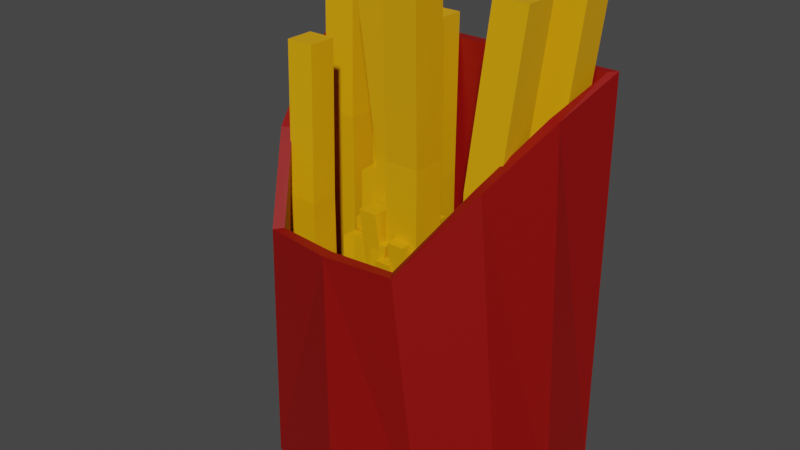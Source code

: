 # Source: fries.blend  (saved by Blender 2.83.19; exported with 4.5.12 LTS)
import bpy
from mathutils import Matrix  # noqa: F401  (used for matrix-valued properties, if any)

bpy.ops.wm.read_factory_settings(use_empty=True)
scene = bpy.context.scene
scene.name = 'Scene'

# ---- collections
col_collection = bpy.data.collections.new('Collection'); scene.collection.children.link(col_collection)
col_fries = bpy.data.collections.new('Fries'); scene.collection.children.link(col_fries)
col_backup = bpy.data.collections.new('Backup'); scene.collection.children.link(col_backup)

# ---- materials (node trees are filled in below, after node groups)
mat_fryholderred = bpy.data.materials.new('FryHolderRed')
mat_fryholderred.use_transparent_shadow = False
mat_fryorange = bpy.data.materials.new('FryOrange')
mat_fryorange.use_transparent_shadow = False

# ---- material node trees
mat_fryholderred.use_nodes = True; mat_fryholderred.node_tree.nodes.clear()
_N = mat_fryholderred.node_tree.nodes; _L = mat_fryholderred.node_tree.links
n0 = _N.new('ShaderNodeBsdfPrincipled'); n0.name = 'Principled BSDF'; n0.location = (10, 300)
n0.distribution = 'GGX'
n0.subsurface_method = 'BURLEY'
n0.inputs[0].default_value = (0.2548, 0.001259, 0.0, 1.0)
n0.inputs[3].default_value = 1.45
n0.inputs[27].default_value = (0.0, 0.0, 0.0, 1.0)
n0.inputs[28].default_value = 1.0
n1 = _N.new('ShaderNodeOutputMaterial'); n1.name = 'Material Output'; n1.location = (300, 300)
_L.new(n0.outputs[0], n1.inputs[0])
n1.is_active_output = True
mat_fryorange.use_nodes = True; mat_fryorange.node_tree.nodes.clear()
_N = mat_fryorange.node_tree.nodes; _L = mat_fryorange.node_tree.links
n0 = _N.new('ShaderNodeBsdfPrincipled'); n0.name = 'Principled BSDF'; n0.location = (10, 300)
n0.distribution = 'GGX'
n0.subsurface_method = 'BURLEY'
n0.inputs[0].default_value = (0.8, 0.3762, 0.0, 1.0)
n0.inputs[3].default_value = 1.45
n0.inputs[27].default_value = (0.0, 0.0, 0.0, 1.0)
n0.inputs[28].default_value = 1.0
n1 = _N.new('ShaderNodeOutputMaterial'); n1.name = 'Material Output'; n1.location = (300, 300)
_L.new(n0.outputs[0], n1.inputs[0])
n1.is_active_output = True

# ---- world
world_world = bpy.data.worlds.new('World'); scene.world = world_world
world_world.use_nodes = True; world_world.node_tree.nodes.clear()
_N = world_world.node_tree.nodes; _L = world_world.node_tree.links
n0 = _N.new('ShaderNodeOutputWorld'); n0.name = 'World Output'; n0.location = (300, 300)
n1 = _N.new('ShaderNodeBackground'); n1.name = 'Background'; n1.location = (10, 300)
n1.inputs[0].default_value = (0.05088, 0.05088, 0.05088, 1.0)
_L.new(n1.outputs[0], n0.inputs[0])
n0.is_active_output = True
world_world.color = (0.05088, 0.05088, 0.05088)
world_world.use_sun_shadow = False
world_world.sun_shadow_jitter_overblur = 0.0

# ---- meshes
me_cube_001 = bpy.data.meshes.new('Cube.001')
me_cube_001.from_pydata([(0.3168, -0.3045, 0.0), (0.2432, -0.3507, 0.9271), (0.5495, 0.344, 0.0), (0.5426, 0.344, 1.438), (0.4819, -0.1074, 0.0), (0.5495, 0.103, 0.0), (0.4979, 0.103, 1.339), (0.4025, -0.138, 1.168), (-0.3168, -0.3045, 0.0), (-0.2432, -0.3507, 0.9271), (-0.5495, 0.344, 0.0), (-0.5426, 0.344, 1.438), (-0.4819, -0.1074, 0.0), (-0.5495, 0.103, 0.0), (-0.4979, 0.103, 1.339), (-0.4025, -0.138, 1.168), (0.0, 0.344, 0.0), (0.0, 0.344, 1.438), (0.0, -0.3791, 0.0), (0.0, -0.3791, 0.9271), (0.0, 0.103, 0.0), (0.0, -0.138, 0.0), (0.3013, -0.2794, 0.0247), (0.2219, -0.3186, 0.9267), (0.5265, 0.3231, 0.02267), (0.5185, 0.3141, 1.437), (0.4565, -0.09295, 0.02499), (0.5214, 0.1095, 0.02541), (0.4601, 0.1101, 1.337), (0.3681, -0.121, 1.167), (-0.3013, -0.2794, 0.0247), (-0.2219, -0.3186, 0.9267), (-0.5265, 0.3231, 0.02267), (-0.5185, 0.3141, 1.437), (-0.4565, -0.09295, 0.02499), (-0.5214, 0.1095, 0.02541), (-0.4601, 0.1101, 1.337), (-0.3681, -0.121, 1.167), (0.0, 0.3168, 0.0272), (0.0, 0.3055, 1.438), (0.0, -0.3502, 0.02549), (0.0, -0.3406, 0.9278), (0.0, 0.103, 0.03847), (0.0, -0.138, 0.03847), (0.1531, -0.2403, 0.03613), (0.104, -0.2721, 1.636), (0.1531, -0.1296, 0.03613), (0.104, -0.1615, 1.636), (0.2638, -0.2403, 0.03613), (0.2147, -0.2721, 1.636), (0.2638, -0.1296, 0.03613), (0.2147, -0.1615, 1.636), (0.1531, -0.2403, 1.064), (0.1531, -0.1296, 1.064), (0.2638, -0.1296, 1.064), (0.2638, -0.2403, 1.064), (0.09763, -0.2421, 0.03613), (0.1268, -0.287, 1.5), (-0.003669, -0.2421, 0.03613), (0.02549, -0.287, 1.5), (0.09763, -0.1408, 0.03613), (0.1268, -0.1857, 1.5), (-0.003669, -0.1408, 0.03613), (0.02549, -0.1857, 1.5), (0.09763, -0.2421, 0.977), (-0.003669, -0.2421, 0.977), (-0.003669, -0.1408, 0.977), (0.09763, -0.1408, 0.977), (0.1847, 0.2881, 0.03613), (0.1527, 0.3374, 1.571), (0.2958, 0.2881, 0.03613), (0.2638, 0.3374, 1.571), (0.1847, 0.177, 0.03613), (0.1527, 0.2263, 1.571), (0.2958, 0.177, 0.03613), (0.2638, 0.2263, 1.571), (0.1847, 0.2881, 1.022), (0.2958, 0.2881, 1.022), (0.2958, 0.177, 1.022), (0.1847, 0.177, 1.022), (0.2789, 0.1435, 0.03613), (0.2454, 0.1952, 1.646), (0.3954, 0.1435, 0.03613), (0.3619, 0.1952, 1.646), (0.2789, 0.02701, 0.03613), (0.2454, 0.0787, 1.646), (0.3954, 0.02701, 0.03613), (0.3619, 0.0787, 1.646), (0.2789, 0.1435, 1.07), (0.3954, 0.1435, 1.07), (0.3954, 0.02701, 1.07), (0.2789, 0.02701, 1.07), (0.1818, 0.07073, 0.03613), (0.1439, 0.04612, 1.272), (0.1818, 0.1562, 0.03613), (0.1439, 0.1316, 1.272), (0.2673, 0.07073, 0.03613), (0.2294, 0.04612, 1.272), (0.2673, 0.1562, 0.03613), (0.2294, 0.1316, 1.272), (0.1818, 0.07073, 0.8304), (0.1818, 0.1562, 0.8304), (0.2673, 0.1562, 0.8304), (0.2673, 0.07073, 0.8304), (0.07181, 0.3017, 0.03613), (0.0455, 0.3422, 1.357), (0.1632, 0.3017, 0.03613), (0.1369, 0.3422, 1.357), (0.07181, 0.2103, 0.03613), (0.0455, 0.2508, 1.357), (0.1632, 0.2103, 0.03613), (0.1369, 0.2508, 1.357), (0.07181, 0.3017, 0.8852), (0.1632, 0.3017, 0.8852), (0.1632, 0.2103, 0.8852), (0.07181, 0.2103, 0.8852), (0.0862, -0.05663, 0.03613), (0.033, -0.09114, 1.769), (0.0862, 0.06324, 0.03613), (0.033, 0.02874, 1.769), (0.2061, -0.05663, 0.03613), (0.1529, -0.09114, 1.769), (0.2061, 0.06324, 0.03613), (0.1529, 0.02874, 1.769), (0.0862, -0.05663, 1.15), (0.0862, 0.06324, 1.15), (0.2061, 0.06324, 1.15), (0.2061, -0.05663, 1.15), (0.008484, 0.01789, 0.03613), (-0.02519, 0.06981, 1.727), (0.1255, 0.01789, 0.03613), (0.09182, 0.06981, 1.727), (0.008484, -0.09912, 0.03613), (-0.02519, -0.0472, 1.727), (0.1255, -0.09912, 0.03613), (0.09182, -0.0472, 1.727), (0.008484, 0.01789, 1.123), (0.1255, 0.01789, 1.123), (0.1255, -0.09912, 1.123), (0.008484, -0.09912, 1.123), (0.09962, -0.0378, 0.03613), (0.1342, -0.09118, 1.775), (-0.02067, -0.0378, 0.03613), (0.01396, -0.09118, 1.775), (0.09962, 0.08249, 0.03613), (0.1342, 0.02912, 1.775), (-0.02067, 0.08249, 0.03613), (0.01396, 0.02912, 1.775), (0.09962, -0.0378, 1.153), (-0.02067, -0.0378, 1.153), (-0.02067, 0.08249, 1.153), (0.09962, 0.08249, 1.153), (0.2224, -0.0456, 0.03613), (0.1788, -0.07388, 1.456), (0.2224, 0.05264, 0.03613), (0.1788, 0.02436, 1.456), (0.3206, -0.0456, 0.03613), (0.277, -0.07388, 1.456), (0.3206, 0.05264, 0.03613), (0.277, 0.02436, 1.456), (0.2224, -0.0456, 0.9486), (0.2224, 0.05264, 0.9486), (0.3206, 0.05264, 0.9486), (0.3206, -0.0456, 0.9486), (0.01857, -0.1648, 0.03613), (0.06609, -0.134, 1.584), (0.01857, -0.2719, 0.03613), (0.06609, -0.2411, 1.584), (-0.08853, -0.1648, 0.03613), (-0.041, -0.134, 1.584), (-0.08853, -0.2719, 0.03613), (-0.041, -0.2411, 1.584), (0.01857, -0.1648, 1.031), (0.01857, -0.2719, 1.031), (-0.08853, -0.2719, 1.031), (-0.08853, -0.1648, 1.031), (-0.2454, -0.1759, 0.03613), (-0.2717, -0.1354, 1.37), (-0.1539, -0.1759, 0.03613), (-0.1802, -0.1354, 1.37), (-0.2454, -0.2674, 0.03613), (-0.2717, -0.2268, 1.37), (-0.1539, -0.2674, 0.03613), (-0.1802, -0.2268, 1.37), (-0.2454, -0.1759, 0.893), (-0.1539, -0.1759, 0.893), (-0.1539, -0.2674, 0.893), (-0.2454, -0.2674, 0.893), (-0.1417, -0.1287, 0.03613), (-0.09522, -0.09854, 1.551), (-0.1417, -0.2335, 0.03613), (-0.09522, -0.2034, 1.551), (-0.2465, -0.1287, 0.03613), (-0.2, -0.09854, 1.551), (-0.2465, -0.2335, 0.03613), (-0.2, -0.2034, 1.551), (-0.1417, -0.1287, 1.01), (-0.1417, -0.2335, 1.01), (-0.2465, -0.2335, 1.01), (-0.2465, -0.1287, 1.01), (-0.06376, -0.2215, 0.03613), (-0.1171, -0.2561, 1.774), (-0.06376, -0.1013, 0.03613), (-0.1171, -0.1359, 1.774), (0.05645, -0.2215, 0.03613), (0.003109, -0.2561, 1.774), (0.05645, -0.1013, 0.03613), (0.003109, -0.1359, 1.774), (-0.06376, -0.2215, 1.153), (-0.06376, -0.1013, 1.153), (0.05645, -0.1013, 1.153), (0.05645, -0.2215, 1.153), (-0.2068, 0.1283, 0.03613), (-0.2523, 0.09883, 1.518), (-0.2068, 0.2308, 0.03613), (-0.2523, 0.2013, 1.518), (-0.1043, 0.1283, 0.03613), (-0.1498, 0.09883, 1.518), (-0.1043, 0.2308, 0.03613), (-0.1498, 0.2013, 1.518), (-0.2068, 0.1283, 0.9882), (-0.2068, 0.2308, 0.9882), (-0.1043, 0.2308, 0.9882), (-0.1043, 0.1283, 0.9882), (-0.1918, 0.2684, 0.03613), (-0.1501, 0.2954, 1.395), (-0.1918, 0.1744, 0.03613), (-0.1501, 0.2014, 1.395), (-0.2858, 0.2684, 0.03613), (-0.2441, 0.2954, 1.395), (-0.2858, 0.1744, 0.03613), (-0.2441, 0.2014, 1.395), (-0.1918, 0.2684, 0.9092), (-0.1918, 0.1744, 0.9092), (-0.2858, 0.1744, 0.9092), (-0.2858, 0.2684, 0.9092), (-0.05497, 0.2939, 0.03613), (-0.00477, 0.3264, 1.671), (-0.05497, 0.1807, 0.03613), (-0.00477, 0.2133, 1.671), (-0.1681, 0.2939, 0.03613), (-0.1179, 0.3264, 1.671), (-0.1681, 0.1807, 0.03613), (-0.1179, 0.2133, 1.671), (-0.05497, 0.2939, 1.087), (-0.05497, 0.1807, 1.087), (-0.1681, 0.1807, 1.087), (-0.1681, 0.2939, 1.087), (-0.106, 0.05439, 0.03613), (-0.07309, 0.003613, 1.69), (-0.2205, 0.05439, 0.03613), (-0.1875, 0.003613, 1.69), (-0.106, 0.1688, 0.03613), (-0.07309, 0.118, 1.69), (-0.2205, 0.1688, 0.03613), (-0.1875, 0.118, 1.69), (-0.106, 0.05439, 1.099), (-0.2205, 0.05439, 1.099), (-0.2205, 0.1688, 1.099), (-0.106, 0.1688, 1.099), (-0.1042, 0.1894, 0.03613), (-0.135, 0.2369, 1.583), (0.002808, 0.1894, 0.03613), (-0.02799, 0.2369, 1.583), (-0.1042, 0.08235, 0.03613), (-0.135, 0.1298, 1.583), (0.002808, 0.08235, 0.03613), (-0.02799, 0.1298, 1.583), (-0.1042, 0.1894, 1.03), (0.002808, 0.1894, 1.03), (0.002808, 0.08235, 1.03), (-0.1042, 0.08235, 1.03), (-0.2868, 0.03379, 0.03613), (-0.2565, -0.01289, 1.557), (-0.392, 0.03379, 0.03613), (-0.3617, -0.01289, 1.557), (-0.2868, 0.139, 0.03613), (-0.2565, 0.0923, 1.557), (-0.392, 0.139, 0.03613), (-0.3617, 0.0923, 1.557), (-0.2868, 0.03379, 1.013), (-0.392, 0.03379, 1.013), (-0.392, 0.139, 1.013), (-0.2868, 0.139, 1.013), (-0.3391, 0.1988, 0.03613), (-0.3707, 0.2476, 1.64), (-0.2291, 0.1988, 0.03613), (-0.2607, 0.2476, 1.64), (-0.3391, 0.08887, 0.03613), (-0.3707, 0.1377, 1.64), (-0.2291, 0.08887, 0.03613), (-0.2607, 0.1377, 1.64), (-0.3391, 0.1988, 1.066), (-0.2291, 0.1988, 1.066), (-0.2291, 0.08887, 1.066), (-0.3391, 0.08887, 1.066), (0.04878, 0.2521, 0.03613), (0.09639, 0.283, 1.587), (0.04878, 0.1448, 0.03613), (0.09639, 0.1757, 1.587), (-0.05852, 0.2521, 0.03613), (-0.01091, 0.283, 1.587), (-0.05852, 0.1448, 0.03613), (-0.01091, 0.1757, 1.587), (0.04878, 0.2521, 1.033), (0.04878, 0.1448, 1.033), (-0.05852, 0.1448, 1.033), (-0.05852, 0.2521, 1.033), (-0.2013, -0.0504, 0.03613), (-0.2494, -0.08161, 1.603), (-0.2013, 0.05801, 0.03613), (-0.2494, 0.02681, 1.603), (-0.09291, -0.0504, 0.03613), (-0.141, -0.08161, 1.603), (-0.09291, 0.05801, 0.03613), (-0.141, 0.02681, 1.603), (-0.2013, -0.0504, 1.043), (-0.2013, 0.05801, 1.043), (-0.09291, 0.05801, 1.043), (-0.09291, -0.0504, 1.043), (-0.1784, 0.0989, 0.03613), (-0.1298, 0.1304, 1.619), (-0.1784, -0.0106, 0.03613), (-0.1298, 0.02091, 1.619), (-0.2878, 0.0989, 0.03613), (-0.2393, 0.1304, 1.619), (-0.2878, -0.0106, 0.03613), (-0.2393, 0.02091, 1.619), (-0.1784, 0.0989, 1.053), (-0.1784, -0.0106, 1.053), (-0.2878, -0.0106, 1.053), (-0.2878, 0.0989, 1.053), (-0.05955, 0.008089, 0.03613), (-0.03075, -0.03632, 1.483), (-0.1596, 0.008089, 0.03613), (-0.1308, -0.03632, 1.483), (-0.05955, 0.1082, 0.03613), (-0.03075, 0.06375, 1.483), (-0.1596, 0.1082, 0.03613), (-0.1308, 0.06375, 1.483), (-0.05955, 0.008089, 0.9656), (-0.1596, 0.008089, 0.9656), (-0.1596, 0.1082, 0.9656), (-0.05955, 0.1082, 0.9656), (-0.06071, -0.06071, 0.01249), (-0.1146, -0.09565, 1.767), (-0.06071, 0.06071, 0.01249), (-0.1146, 0.02576, 1.767), (0.06071, -0.06071, 0.01249), (0.00683, -0.09565, 1.767), (0.06071, 0.06071, 0.01249), (0.00683, 0.02576, 1.767), (-0.06071, -0.06071, 1.14), (-0.06071, 0.06071, 1.14), (0.06071, 0.06071, 1.14), (0.06071, -0.06071, 1.14), (0.1414, -0.1093, 0.02709), (0.1764, -0.1632, 1.782), (0.02, -0.1093, 0.02709), (0.05494, -0.1632, 1.782), (0.1414, 0.0121, 0.02709), (0.1764, -0.04177, 1.782), (0.02, 0.0121, 0.02709), (0.05494, -0.04177, 1.782), (0.1414, -0.1093, 1.155), (0.02, -0.1093, 1.155), (0.02, 0.0121, 1.155), (0.1414, 0.0121, 1.155), (0.4549, 0.2899, 0.007577), (0.5088, 0.3248, 1.763), (0.4549, 0.1685, 0.007577), (0.5088, 0.2034, 1.763), (0.3335, 0.2899, 0.007577), (0.3874, 0.3248, 1.763), (0.3335, 0.1685, 0.007577), (0.3874, 0.2034, 1.763), (0.4549, 0.2899, 1.135), (0.4549, 0.1685, 1.135), (0.3335, 0.1685, 1.135), (0.3335, 0.2899, 1.135), (-0.457, 0.2563, 0.004595), (-0.492, 0.3102, 1.76), (-0.3356, 0.2563, 0.004595), (-0.3705, 0.3102, 1.76), (-0.457, 0.1349, 0.004595), (-0.492, 0.1888, 1.76), (-0.3356, 0.1349, 0.004595), (-0.3705, 0.1888, 1.76), (-0.457, 0.2563, 1.132), (-0.3356, 0.2563, 1.132), (-0.3356, 0.1349, 1.132), (-0.457, 0.1349, 1.132), (0.398, 0.06852, 0.02521), (0.4519, 0.1035, 1.703), (0.398, -0.05289, 0.02521), (0.4519, -0.01794, 1.703), (0.2766, 0.06852, 0.02521), (0.3305, 0.1035, 1.703), (0.2766, -0.05289, 0.02521), (0.3305, -0.01794, 1.703), (0.398, 0.06852, 1.103), (0.398, -0.05289, 1.103), (0.2766, -0.05289, 1.103), (0.2766, 0.06852, 1.103), (-0.3414, -0.06496, 0.0167), (-0.3703, -0.0205, 1.465), (-0.2412, -0.06496, 0.0167), (-0.2701, -0.0205, 1.465), (-0.3414, -0.1652, 0.0167), (-0.3703, -0.1207, 1.465), (-0.2412, -0.1652, 0.0167), (-0.2701, -0.1207, 1.465), (-0.3414, -0.06496, 0.9474), (-0.2412, -0.06496, 0.9474), (-0.2412, -0.1652, 0.9474), (-0.3414, -0.1652, 0.9474), (-0.09765, 0.263, 0.01921), (-0.1276, 0.3091, 1.521), (0.006269, 0.263, 0.01921), (-0.02364, 0.3091, 1.521), (-0.09765, 0.1591, 0.01921), (-0.1276, 0.2052, 1.521), (0.006269, 0.1591, 0.01921), (-0.02364, 0.2052, 1.521), (-0.09765, 0.263, 0.9844), (0.006269, 0.263, 0.9844), (0.006269, 0.1591, 0.9844), (-0.09765, 0.1591, 0.9844), (-0.1654, 0.2818, 0.02146), (-0.116, 0.3139, 1.647), (-0.1654, 0.1703, 0.02146), (-0.116, 0.2024, 1.647), (-0.2769, 0.2818, 0.02146), (-0.2275, 0.3139, 1.647), (-0.2769, 0.1703, 0.02146), (-0.2275, 0.2024, 1.647), (-0.1654, 0.2818, 1.066), (-0.1654, 0.1703, 1.066), (-0.2769, 0.1703, 1.066), (-0.2769, 0.2818, 1.066)], [], [(16, 17, 3, 2), (4, 7, 1, 0), (21, 4, 0, 18), (16, 2, 5, 20), (20, 5, 4, 21), (2, 3, 6, 5), (5, 6, 7, 4), (0, 1, 19, 18), (16, 10, 11, 17), (12, 8, 9, 15), (21, 18, 8, 12), (16, 20, 13, 10), (20, 21, 12, 13), (10, 13, 14, 11), (13, 12, 15, 14), (8, 18, 19, 9), (38, 24, 25, 39), (26, 22, 23, 29), (43, 40, 22, 26), (38, 42, 27, 24), (42, 43, 26, 27), (24, 27, 28, 25), (27, 26, 29, 28), (22, 40, 41, 23), (38, 39, 33, 32), (34, 37, 31, 30), (43, 34, 30, 40), (38, 32, 35, 42), (42, 35, 34, 43), (32, 33, 36, 35), (35, 36, 37, 34), (30, 31, 41, 40), (3, 17, 39, 25), (1, 7, 29, 23), (6, 3, 25, 28), (7, 6, 28, 29), (19, 1, 23, 41), (17, 11, 33, 39), (15, 9, 31, 37), (11, 14, 36, 33), (14, 15, 37, 36), (9, 19, 41, 31), (52, 45, 47, 53), (53, 47, 51, 54), (54, 51, 49, 55), (55, 49, 45, 52), (46, 50, 48, 44), (51, 47, 45, 49), (48, 55, 52, 44), (50, 54, 55, 48), (46, 53, 54, 50), (44, 52, 53, 46), (64, 57, 59, 65), (65, 59, 63, 66), (66, 63, 61, 67), (67, 61, 57, 64), (58, 62, 60, 56), (63, 59, 57, 61), (60, 67, 64, 56), (62, 66, 67, 60), (58, 65, 66, 62), (56, 64, 65, 58), (76, 69, 71, 77), (77, 71, 75, 78), (78, 75, 73, 79), (79, 73, 69, 76), (70, 74, 72, 68), (75, 71, 69, 73), (72, 79, 76, 68), (74, 78, 79, 72), (70, 77, 78, 74), (68, 76, 77, 70), (88, 81, 83, 89), (89, 83, 87, 90), (90, 87, 85, 91), (91, 85, 81, 88), (82, 86, 84, 80), (87, 83, 81, 85), (84, 91, 88, 80), (86, 90, 91, 84), (82, 89, 90, 86), (80, 88, 89, 82), (100, 93, 95, 101), (101, 95, 99, 102), (102, 99, 97, 103), (103, 97, 93, 100), (94, 98, 96, 92), (99, 95, 93, 97), (96, 103, 100, 92), (98, 102, 103, 96), (94, 101, 102, 98), (92, 100, 101, 94), (112, 105, 107, 113), (113, 107, 111, 114), (114, 111, 109, 115), (115, 109, 105, 112), (106, 110, 108, 104), (111, 107, 105, 109), (108, 115, 112, 104), (110, 114, 115, 108), (106, 113, 114, 110), (104, 112, 113, 106), (124, 117, 119, 125), (125, 119, 123, 126), (126, 123, 121, 127), (127, 121, 117, 124), (118, 122, 120, 116), (123, 119, 117, 121), (120, 127, 124, 116), (122, 126, 127, 120), (118, 125, 126, 122), (116, 124, 125, 118), (136, 129, 131, 137), (137, 131, 135, 138), (138, 135, 133, 139), (139, 133, 129, 136), (130, 134, 132, 128), (135, 131, 129, 133), (132, 139, 136, 128), (134, 138, 139, 132), (130, 137, 138, 134), (128, 136, 137, 130), (148, 141, 143, 149), (149, 143, 147, 150), (150, 147, 145, 151), (151, 145, 141, 148), (142, 146, 144, 140), (147, 143, 141, 145), (144, 151, 148, 140), (146, 150, 151, 144), (142, 149, 150, 146), (140, 148, 149, 142), (160, 153, 155, 161), (161, 155, 159, 162), (162, 159, 157, 163), (163, 157, 153, 160), (154, 158, 156, 152), (159, 155, 153, 157), (156, 163, 160, 152), (158, 162, 163, 156), (154, 161, 162, 158), (152, 160, 161, 154), (172, 165, 167, 173), (173, 167, 171, 174), (174, 171, 169, 175), (175, 169, 165, 172), (166, 170, 168, 164), (171, 167, 165, 169), (168, 175, 172, 164), (170, 174, 175, 168), (166, 173, 174, 170), (164, 172, 173, 166), (184, 177, 179, 185), (185, 179, 183, 186), (186, 183, 181, 187), (187, 181, 177, 184), (178, 182, 180, 176), (183, 179, 177, 181), (180, 187, 184, 176), (182, 186, 187, 180), (178, 185, 186, 182), (176, 184, 185, 178), (196, 189, 191, 197), (197, 191, 195, 198), (198, 195, 193, 199), (199, 193, 189, 196), (190, 194, 192, 188), (195, 191, 189, 193), (192, 199, 196, 188), (194, 198, 199, 192), (190, 197, 198, 194), (188, 196, 197, 190), (208, 201, 203, 209), (209, 203, 207, 210), (210, 207, 205, 211), (211, 205, 201, 208), (202, 206, 204, 200), (207, 203, 201, 205), (204, 211, 208, 200), (206, 210, 211, 204), (202, 209, 210, 206), (200, 208, 209, 202), (220, 213, 215, 221), (221, 215, 219, 222), (222, 219, 217, 223), (223, 217, 213, 220), (214, 218, 216, 212), (219, 215, 213, 217), (216, 223, 220, 212), (218, 222, 223, 216), (214, 221, 222, 218), (212, 220, 221, 214), (232, 225, 227, 233), (233, 227, 231, 234), (234, 231, 229, 235), (235, 229, 225, 232), (226, 230, 228, 224), (231, 227, 225, 229), (228, 235, 232, 224), (230, 234, 235, 228), (226, 233, 234, 230), (224, 232, 233, 226), (244, 237, 239, 245), (245, 239, 243, 246), (246, 243, 241, 247), (247, 241, 237, 244), (238, 242, 240, 236), (243, 239, 237, 241), (240, 247, 244, 236), (242, 246, 247, 240), (238, 245, 246, 242), (236, 244, 245, 238), (256, 249, 251, 257), (257, 251, 255, 258), (258, 255, 253, 259), (259, 253, 249, 256), (250, 254, 252, 248), (255, 251, 249, 253), (252, 259, 256, 248), (254, 258, 259, 252), (250, 257, 258, 254), (248, 256, 257, 250), (268, 261, 263, 269), (269, 263, 267, 270), (270, 267, 265, 271), (271, 265, 261, 268), (262, 266, 264, 260), (267, 263, 261, 265), (264, 271, 268, 260), (266, 270, 271, 264), (262, 269, 270, 266), (260, 268, 269, 262), (280, 273, 275, 281), (281, 275, 279, 282), (282, 279, 277, 283), (283, 277, 273, 280), (274, 278, 276, 272), (279, 275, 273, 277), (276, 283, 280, 272), (278, 282, 283, 276), (274, 281, 282, 278), (272, 280, 281, 274), (292, 285, 287, 293), (293, 287, 291, 294), (294, 291, 289, 295), (295, 289, 285, 292), (286, 290, 288, 284), (291, 287, 285, 289), (288, 295, 292, 284), (290, 294, 295, 288), (286, 293, 294, 290), (284, 292, 293, 286), (304, 297, 299, 305), (305, 299, 303, 306), (306, 303, 301, 307), (307, 301, 297, 304), (298, 302, 300, 296), (303, 299, 297, 301), (300, 307, 304, 296), (302, 306, 307, 300), (298, 305, 306, 302), (296, 304, 305, 298), (316, 309, 311, 317), (317, 311, 315, 318), (318, 315, 313, 319), (319, 313, 309, 316), (310, 314, 312, 308), (315, 311, 309, 313), (312, 319, 316, 308), (314, 318, 319, 312), (310, 317, 318, 314), (308, 316, 317, 310), (328, 321, 323, 329), (329, 323, 327, 330), (330, 327, 325, 331), (331, 325, 321, 328), (322, 326, 324, 320), (327, 323, 321, 325), (324, 331, 328, 320), (326, 330, 331, 324), (322, 329, 330, 326), (320, 328, 329, 322), (340, 333, 335, 341), (341, 335, 339, 342), (342, 339, 337, 343), (343, 337, 333, 340), (334, 338, 336, 332), (339, 335, 333, 337), (336, 343, 340, 332), (338, 342, 343, 336), (334, 341, 342, 338), (332, 340, 341, 334), (352, 345, 347, 353), (353, 347, 351, 354), (354, 351, 349, 355), (355, 349, 345, 352), (346, 350, 348, 344), (351, 347, 345, 349), (348, 355, 352, 344), (350, 354, 355, 348), (346, 353, 354, 350), (344, 352, 353, 346), (364, 357, 359, 365), (365, 359, 363, 366), (366, 363, 361, 367), (367, 361, 357, 364), (358, 362, 360, 356), (363, 359, 357, 361), (360, 367, 364, 356), (362, 366, 367, 360), (358, 365, 366, 362), (356, 364, 365, 358), (376, 369, 371, 377), (377, 371, 375, 378), (378, 375, 373, 379), (379, 373, 369, 376), (370, 374, 372, 368), (375, 371, 369, 373), (372, 379, 376, 368), (374, 378, 379, 372), (370, 377, 378, 374), (368, 376, 377, 370), (388, 381, 383, 389), (389, 383, 387, 390), (390, 387, 385, 391), (391, 385, 381, 388), (382, 386, 384, 380), (387, 383, 381, 385), (384, 391, 388, 380), (386, 390, 391, 384), (382, 389, 390, 386), (380, 388, 389, 382), (400, 393, 395, 401), (401, 395, 399, 402), (402, 399, 397, 403), (403, 397, 393, 400), (394, 398, 396, 392), (399, 395, 393, 397), (396, 403, 400, 392), (398, 402, 403, 396), (394, 401, 402, 398), (392, 400, 401, 394), (412, 405, 407, 413), (413, 407, 411, 414), (414, 411, 409, 415), (415, 409, 405, 412), (406, 410, 408, 404), (411, 407, 405, 409), (408, 415, 412, 404), (410, 414, 415, 408), (406, 413, 414, 410), (404, 412, 413, 406), (424, 417, 419, 425), (425, 419, 423, 426), (426, 423, 421, 427), (427, 421, 417, 424), (418, 422, 420, 416), (423, 419, 417, 421), (420, 427, 424, 416), (422, 426, 427, 420), (418, 425, 426, 422), (416, 424, 425, 418), (436, 429, 431, 437), (437, 431, 435, 438), (438, 435, 433, 439), (439, 433, 429, 436), (430, 434, 432, 428), (435, 431, 429, 433), (432, 439, 436, 428), (434, 438, 439, 432), (430, 437, 438, 434), (428, 436, 437, 430)])
me_cube_001.polygons.foreach_set('material_index', [0, 0, 0, 0, 0, 0, 0, 0, 0, 0, 0, 0, 0, 0, 0, 0, 0, 0, 0, 0, 0, 0, 0, 0, 0, 0, 0, 0, 0, 0, 0, 0, 0, 0, 0, 0, 0, 0, 0, 0, 0, 0, 1, 1, 1, 1, 1, 1, 1, 1, 1, 1, 1, 1, 1, 1, 1, 1, 1, 1, 1, 1, 1, 1, 1, 1, 1, 1, 1, 1, 1, 1, 1, 1, 1, 1, 1, 1, 1, 1, 1, 1, 1, 1, 1, 1, 1, 1, 1, 1, 1, 1, 1, 1, 1, 1, 1, 1, 1, 1, 1, 1, 1, 1, 1, 1, 1, 1, 1, 1, 1, 1, 1, 1, 1, 1, 1, 1, 1, 1, 1, 1, 1, 1, 1, 1, 1, 1, 1, 1, 1, 1, 1, 1, 1, 1, 1, 1, 1, 1, 1, 1, 1, 1, 1, 1, 1, 1, 1, 1, 1, 1, 1, 1, 1, 1, 1, 1, 1, 1, 1, 1, 1, 1, 1, 1, 1, 1, 1, 1, 1, 1, 1, 1, 1, 1, 1, 1, 1, 1, 1, 1, 1, 1, 1, 1, 1, 1, 1, 1, 1, 1, 1, 1, 1, 1, 1, 1, 1, 1, 1, 1, 1, 1, 1, 1, 1, 1, 1, 1, 1, 1, 1, 1, 1, 1, 1, 1, 1, 1, 1, 1, 1, 1, 1, 1, 1, 1, 1, 1, 1, 1, 1, 1, 1, 1, 1, 1, 1, 1, 1, 1, 1, 1, 1, 1, 1, 1, 1, 1, 1, 1, 1, 1, 1, 1, 1, 1, 1, 1, 1, 1, 1, 1, 1, 1, 1, 1, 1, 1, 1, 1, 1, 1, 1, 1, 1, 1, 1, 1, 1, 1, 1, 1, 1, 1, 1, 1, 1, 1, 1, 1, 1, 1, 1, 1, 1, 1, 1, 1, 1, 1, 1, 1, 1, 1, 1, 1, 1, 1, 1, 1, 1, 1, 1, 1, 1, 1, 1, 1, 1, 1, 1, 1, 1, 1, 1, 1, 1, 1, 1, 1, 1, 1, 1, 1, 1, 1, 1, 1, 1, 1, 1, 1, 1, 1, 1, 1, 1, 1, 1, 1, 1, 1, 1, 1, 1, 1, 1, 1, 1, 1, 1, 1, 1, 1, 1, 1, 1, 1, 1, 1])
_uv = me_cube_001.uv_layers.new(name='UVMap')
_uv.uv.foreach_set('vector', [0.375, 0.375, 0.625, 0.375, 0.625, 0.5, 0.375, 0.5, 0.375, 0.6667, 0.625, 0.6667, 0.625, 0.75, 0.375, 0.75, 0.25, 0.6667, 0.375, 0.6667, 0.375, 0.75, 0.25, 0.75, 0.25, 0.5, 0.375, 0.5, 0.375, 0.5833, 0.25, 0.5833, 0.25, 0.5833, 0.375, 0.5833, 0.375, 0.6667, 0.25, 0.6667, 0.375, 0.5, 0.625, 0.5, 0.625, 0.5833, 0.375, 0.5833, 0.375, 0.5833, 0.625, 0.5833, 0.625, 0.6667, 0.375, 0.6667, 0.375, 0.75, 0.625, 0.75, 0.625, 0.875, 0.375, 0.875, 0.375, 0.375, 0.375, 0.5, 0.625, 0.5, 0.625, 0.375, 0.375, 0.6667, 0.375, 0.75, 0.625, 0.75, 0.625, 0.6667, 0.25, 0.6667, 0.25, 0.75, 0.375, 0.75, 0.375, 0.6667, 0.25, 0.5, 0.25, 0.5833, 0.375, 0.5833, 0.375, 0.5, 0.25, 0.5833, 0.25, 0.6667, 0.375, 0.6667, 0.375, 0.5833, 0.375, 0.5, 0.375, 0.5833, 0.625, 0.5833, 0.625, 0.5, 0.375, 0.5833, 0.375, 0.6667, 0.625, 0.6667, 0.625, 0.5833, 0.375, 0.75, 0.375, 0.875, 0.625, 0.875, 0.625, 0.75, 0.375, 0.375, 0.375, 0.5, 0.625, 0.5, 0.625, 0.375, 0.375, 0.6667, 0.375, 0.75, 0.625, 0.75, 0.625, 0.6667, 0.25, 0.6667, 0.25, 0.75, 0.375, 0.75, 0.375, 0.6667, 0.25, 0.5, 0.25, 0.5833, 0.375, 0.5833, 0.375, 0.5, 0.25, 0.5833, 0.25, 0.6667, 0.375, 0.6667, 0.375, 0.5833, 0.375, 0.5, 0.375, 0.5833, 0.625, 0.5833, 0.625, 0.5, 0.375, 0.5833, 0.375, 0.6667, 0.625, 0.6667, 0.625, 0.5833, 0.375, 0.75, 0.375, 0.875, 0.625, 0.875, 0.625, 0.75, 0.375, 0.375, 0.625, 0.375, 0.625, 0.5, 0.375, 0.5, 0.375, 0.6667, 0.625, 0.6667, 0.625, 0.75, 0.375, 0.75, 0.25, 0.6667, 0.375, 0.6667, 0.375, 0.75, 0.25, 0.75, 0.25, 0.5, 0.375, 0.5, 0.375, 0.5833, 0.25, 0.5833, 0.25, 0.5833, 0.375, 0.5833, 0.375, 0.6667, 0.25, 0.6667, 0.375, 0.5, 0.625, 0.5, 0.625, 0.5833, 0.375, 0.5833, 0.375, 0.5833, 0.625, 0.5833, 0.625, 0.6667, 0.375, 0.6667, 0.375, 0.75, 0.625, 0.75, 0.625, 0.875, 0.375, 0.875, 0.625, 0.5, 0.625, 0.375, 0.625, 0.375, 0.625, 0.5, 0.625, 0.75, 0.625, 0.6667, 0.625, 0.6667, 0.625, 0.75, 0.625, 0.5833, 0.625, 0.5, 0.625, 0.5, 0.625, 0.5833, 0.625, 0.6667, 0.625, 0.5833, 0.625, 0.5833, 0.625, 0.6667, 0.625, 0.875, 0.625, 0.75, 0.625, 0.75, 0.625, 0.875, 0.625, 0.375, 0.625, 0.5, 0.625, 0.5, 0.625, 0.375, 0.625, 0.6667, 0.625, 0.75, 0.625, 0.75, 0.625, 0.6667, 0.625, 0.5, 0.625, 0.5833, 0.625, 0.5833, 0.625, 0.5, 0.625, 0.5833, 0.625, 0.6667, 0.625, 0.6667, 0.625, 0.5833, 0.625, 0.75, 0.625, 0.875, 0.625, 0.875, 0.625, 0.75, 0.5356, 0.0, 0.625, 0.0, 0.625, 0.25, 0.5356, 0.25, 0.5356, 0.25, 0.625, 0.25, 0.625, 0.5, 0.5356, 0.5, 0.5356, 0.5, 0.625, 0.5, 0.625, 0.75, 0.5356, 0.75, 0.5356, 0.75, 0.625, 0.75, 0.625, 1.0, 0.5356, 1.0, 0.125, 0.5, 0.375, 0.5, 0.375, 0.75, 0.125, 0.75, 0.625, 0.5, 0.875, 0.5, 0.875, 0.75, 0.625, 0.75, 0.375, 0.75, 0.5356, 0.75, 0.5356, 1.0, 0.375, 1.0, 0.375, 0.5, 0.5356, 0.5, 0.5356, 0.75, 0.375, 0.75, 0.375, 0.25, 0.5356, 0.25, 0.5356, 0.5, 0.375, 0.5, 0.375, 0.0, 0.5356, 0.0, 0.5356, 0.25, 0.375, 0.25, 0.5356, 0.0, 0.625, 0.0, 0.625, 0.25, 0.5356, 0.25, 0.5356, 0.25, 0.625, 0.25, 0.625, 0.5, 0.5356, 0.5, 0.5356, 0.5, 0.625, 0.5, 0.625, 0.75, 0.5356, 0.75, 0.5356, 0.75, 0.625, 0.75, 0.625, 1.0, 0.5356, 1.0, 0.125, 0.5, 0.375, 0.5, 0.375, 0.75, 0.125, 0.75, 0.625, 0.5, 0.875, 0.5, 0.875, 0.75, 0.625, 0.75, 0.375, 0.75, 0.5356, 0.75, 0.5356, 1.0, 0.375, 1.0, 0.375, 0.5, 0.5356, 0.5, 0.5356, 0.75, 0.375, 0.75, 0.375, 0.25, 0.5356, 0.25, 0.5356, 0.5, 0.375, 0.5, 0.375, 0.0, 0.5356, 0.0, 0.5356, 0.25, 0.375, 0.25, 0.5356, 0.0, 0.625, 0.0, 0.625, 0.25, 0.5356, 0.25, 0.5356, 0.25, 0.625, 0.25, 0.625, 0.5, 0.5356, 0.5, 0.5356, 0.5, 0.625, 0.5, 0.625, 0.75, 0.5356, 0.75, 0.5356, 0.75, 0.625, 0.75, 0.625, 1.0, 0.5356, 1.0, 0.125, 0.5, 0.375, 0.5, 0.375, 0.75, 0.125, 0.75, 0.625, 0.5, 0.875, 0.5, 0.875, 0.75, 0.625, 0.75, 0.375, 0.75, 0.5356, 0.75, 0.5356, 1.0, 0.375, 1.0, 0.375, 0.5, 0.5356, 0.5, 0.5356, 0.75, 0.375, 0.75, 0.375, 0.25, 0.5356, 0.25, 0.5356, 0.5, 0.375, 0.5, 0.375, 0.0, 0.5356, 0.0, 0.5356, 0.25, 0.375, 0.25, 0.5356, 0.0, 0.625, 0.0, 0.625, 0.25, 0.5356, 0.25, 0.5356, 0.25, 0.625, 0.25, 0.625, 0.5, 0.5356, 0.5, 0.5356, 0.5, 0.625, 0.5, 0.625, 0.75, 0.5356, 0.75, 0.5356, 0.75, 0.625, 0.75, 0.625, 1.0, 0.5356, 1.0, 0.125, 0.5, 0.375, 0.5, 0.375, 0.75, 0.125, 0.75, 0.625, 0.5, 0.875, 0.5, 0.875, 0.75, 0.625, 0.75, 0.375, 0.75, 0.5356, 0.75, 0.5356, 1.0, 0.375, 1.0, 0.375, 0.5, 0.5356, 0.5, 0.5356, 0.75, 0.375, 0.75, 0.375, 0.25, 0.5356, 0.25, 0.5356, 0.5, 0.375, 0.5, 0.375, 0.0, 0.5356, 0.0, 0.5356, 0.25, 0.375, 0.25, 0.5356, 0.0, 0.625, 0.0, 0.625, 0.25, 0.5356, 0.25, 0.5356, 0.25, 0.625, 0.25, 0.625, 0.5, 0.5356, 0.5, 0.5356, 0.5, 0.625, 0.5, 0.625, 0.75, 0.5356, 0.75, 0.5356, 0.75, 0.625, 0.75, 0.625, 1.0, 0.5356, 1.0, 0.125, 0.5, 0.375, 0.5, 0.375, 0.75, 0.125, 0.75, 0.625, 0.5, 0.875, 0.5, 0.875, 0.75, 0.625, 0.75, 0.375, 0.75, 0.5356, 0.75, 0.5356, 1.0, 0.375, 1.0, 0.375, 0.5, 0.5356, 0.5, 0.5356, 0.75, 0.375, 0.75, 0.375, 0.25, 0.5356, 0.25, 0.5356, 0.5, 0.375, 0.5, 0.375, 0.0, 0.5356, 0.0, 0.5356, 0.25, 0.375, 0.25, 0.5356, 0.0, 0.625, 0.0, 0.625, 0.25, 0.5356, 0.25, 0.5356, 0.25, 0.625, 0.25, 0.625, 0.5, 0.5356, 0.5, 0.5356, 0.5, 0.625, 0.5, 0.625, 0.75, 0.5356, 0.75, 0.5356, 0.75, 0.625, 0.75, 0.625, 1.0, 0.5356, 1.0, 0.125, 0.5, 0.375, 0.5, 0.375, 0.75, 0.125, 0.75, 0.625, 0.5, 0.875, 0.5, 0.875, 0.75, 0.625, 0.75, 0.375, 0.75, 0.5356, 0.75, 0.5356, 1.0, 0.375, 1.0, 0.375, 0.5, 0.5356, 0.5, 0.5356, 0.75, 0.375, 0.75, 0.375, 0.25, 0.5356, 0.25, 0.5356, 0.5, 0.375, 0.5, 0.375, 0.0, 0.5356, 0.0, 0.5356, 0.25, 0.375, 0.25, 0.5356, 0.0, 0.625, 0.0, 0.625, 0.25, 0.5356, 0.25, 0.5356, 0.25, 0.625, 0.25, 0.625, 0.5, 0.5356, 0.5, 0.5356, 0.5, 0.625, 0.5, 0.625, 0.75, 0.5356, 0.75, 0.5356, 0.75, 0.625, 0.75, 0.625, 1.0, 0.5356, 1.0, 0.125, 0.5, 0.375, 0.5, 0.375, 0.75, 0.125, 0.75, 0.625, 0.5, 0.875, 0.5, 0.875, 0.75, 0.625, 0.75, 0.375, 0.75, 0.5356, 0.75, 0.5356, 1.0, 0.375, 1.0, 0.375, 0.5, 0.5356, 0.5, 0.5356, 0.75, 0.375, 0.75, 0.375, 0.25, 0.5356, 0.25, 0.5356, 0.5, 0.375, 0.5, 0.375, 0.0, 0.5356, 0.0, 0.5356, 0.25, 0.375, 0.25, 0.5356, 0.0, 0.625, 0.0, 0.625, 0.25, 0.5356, 0.25, 0.5356, 0.25, 0.625, 0.25, 0.625, 0.5, 0.5356, 0.5, 0.5356, 0.5, 0.625, 0.5, 0.625, 0.75, 0.5356, 0.75, 0.5356, 0.75, 0.625, 0.75, 0.625, 1.0, 0.5356, 1.0, 0.125, 0.5, 0.375, 0.5, 0.375, 0.75, 0.125, 0.75, 0.625, 0.5, 0.875, 0.5, 0.875, 0.75, 0.625, 0.75, 0.375, 0.75, 0.5356, 0.75, 0.5356, 1.0, 0.375, 1.0, 0.375, 0.5, 0.5356, 0.5, 0.5356, 0.75, 0.375, 0.75, 0.375, 0.25, 0.5356, 0.25, 0.5356, 0.5, 0.375, 0.5, 0.375, 0.0, 0.5356, 0.0, 0.5356, 0.25, 0.375, 0.25, 0.5356, 0.0, 0.625, 0.0, 0.625, 0.25, 0.5356, 0.25, 0.5356, 0.25, 0.625, 0.25, 0.625, 0.5, 0.5356, 0.5, 0.5356, 0.5, 0.625, 0.5, 0.625, 0.75, 0.5356, 0.75, 0.5356, 0.75, 0.625, 0.75, 0.625, 1.0, 0.5356, 1.0, 0.125, 0.5, 0.375, 0.5, 0.375, 0.75, 0.125, 0.75, 0.625, 0.5, 0.875, 0.5, 0.875, 0.75, 0.625, 0.75, 0.375, 0.75, 0.5356, 0.75, 0.5356, 1.0, 0.375, 1.0, 0.375, 0.5, 0.5356, 0.5, 0.5356, 0.75, 0.375, 0.75, 0.375, 0.25, 0.5356, 0.25, 0.5356, 0.5, 0.375, 0.5, 0.375, 0.0, 0.5356, 0.0, 0.5356, 0.25, 0.375, 0.25, 0.5356, 0.0, 0.625, 0.0, 0.625, 0.25, 0.5356, 0.25, 0.5356, 0.25, 0.625, 0.25, 0.625, 0.5, 0.5356, 0.5, 0.5356, 0.5, 0.625, 0.5, 0.625, 0.75, 0.5356, 0.75, 0.5356, 0.75, 0.625, 0.75, 0.625, 1.0, 0.5356, 1.0, 0.125, 0.5, 0.375, 0.5, 0.375, 0.75, 0.125, 0.75, 0.625, 0.5, 0.875, 0.5, 0.875, 0.75, 0.625, 0.75, 0.375, 0.75, 0.5356, 0.75, 0.5356, 1.0, 0.375, 1.0, 0.375, 0.5, 0.5356, 0.5, 0.5356, 0.75, 0.375, 0.75, 0.375, 0.25, 0.5356, 0.25, 0.5356, 0.5, 0.375, 0.5, 0.375, 0.0, 0.5356, 0.0, 0.5356, 0.25, 0.375, 0.25, 0.5356, 0.0, 0.625, 0.0, 0.625, 0.25, 0.5356, 0.25, 0.5356, 0.25, 0.625, 0.25, 0.625, 0.5, 0.5356, 0.5, 0.5356, 0.5, 0.625, 0.5, 0.625, 0.75, 0.5356, 0.75, 0.5356, 0.75, 0.625, 0.75, 0.625, 1.0, 0.5356, 1.0, 0.125, 0.5, 0.375, 0.5, 0.375, 0.75, 0.125, 0.75, 0.625, 0.5, 0.875, 0.5, 0.875, 0.75, 0.625, 0.75, 0.375, 0.75, 0.5356, 0.75, 0.5356, 1.0, 0.375, 1.0, 0.375, 0.5, 0.5356, 0.5, 0.5356, 0.75, 0.375, 0.75, 0.375, 0.25, 0.5356, 0.25, 0.5356, 0.5, 0.375, 0.5, 0.375, 0.0, 0.5356, 0.0, 0.5356, 0.25, 0.375, 0.25, 0.5356, 0.0, 0.625, 0.0, 0.625, 0.25, 0.5356, 0.25, 0.5356, 0.25, 0.625, 0.25, 0.625, 0.5, 0.5356, 0.5, 0.5356, 0.5, 0.625, 0.5, 0.625, 0.75, 0.5356, 0.75, 0.5356, 0.75, 0.625, 0.75, 0.625, 1.0, 0.5356, 1.0, 0.125, 0.5, 0.375, 0.5, 0.375, 0.75, 0.125, 0.75, 0.625, 0.5, 0.875, 0.5, 0.875, 0.75, 0.625, 0.75, 0.375, 0.75, 0.5356, 0.75, 0.5356, 1.0, 0.375, 1.0, 0.375, 0.5, 0.5356, 0.5, 0.5356, 0.75, 0.375, 0.75, 0.375, 0.25, 0.5356, 0.25, 0.5356, 0.5, 0.375, 0.5, 0.375, 0.0, 0.5356, 0.0, 0.5356, 0.25, 0.375, 0.25, 0.5356, 0.0, 0.625, 0.0, 0.625, 0.25, 0.5356, 0.25, 0.5356, 0.25, 0.625, 0.25, 0.625, 0.5, 0.5356, 0.5, 0.5356, 0.5, 0.625, 0.5, 0.625, 0.75, 0.5356, 0.75, 0.5356, 0.75, 0.625, 0.75, 0.625, 1.0, 0.5356, 1.0, 0.125, 0.5, 0.375, 0.5, 0.375, 0.75, 0.125, 0.75, 0.625, 0.5, 0.875, 0.5, 0.875, 0.75, 0.625, 0.75, 0.375, 0.75, 0.5356, 0.75, 0.5356, 1.0, 0.375, 1.0, 0.375, 0.5, 0.5356, 0.5, 0.5356, 0.75, 0.375, 0.75, 0.375, 0.25, 0.5356, 0.25, 0.5356, 0.5, 0.375, 0.5, 0.375, 0.0, 0.5356, 0.0, 0.5356, 0.25, 0.375, 0.25, 0.5356, 0.0, 0.625, 0.0, 0.625, 0.25, 0.5356, 0.25, 0.5356, 0.25, 0.625, 0.25, 0.625, 0.5, 0.5356, 0.5, 0.5356, 0.5, 0.625, 0.5, 0.625, 0.75, 0.5356, 0.75, 0.5356, 0.75, 0.625, 0.75, 0.625, 1.0, 0.5356, 1.0, 0.125, 0.5, 0.375, 0.5, 0.375, 0.75, 0.125, 0.75, 0.625, 0.5, 0.875, 0.5, 0.875, 0.75, 0.625, 0.75, 0.375, 0.75, 0.5356, 0.75, 0.5356, 1.0, 0.375, 1.0, 0.375, 0.5, 0.5356, 0.5, 0.5356, 0.75, 0.375, 0.75, 0.375, 0.25, 0.5356, 0.25, 0.5356, 0.5, 0.375, 0.5, 0.375, 0.0, 0.5356, 0.0, 0.5356, 0.25, 0.375, 0.25, 0.5356, 0.0, 0.625, 0.0, 0.625, 0.25, 0.5356, 0.25, 0.5356, 0.25, 0.625, 0.25, 0.625, 0.5, 0.5356, 0.5, 0.5356, 0.5, 0.625, 0.5, 0.625, 0.75, 0.5356, 0.75, 0.5356, 0.75, 0.625, 0.75, 0.625, 1.0, 0.5356, 1.0, 0.125, 0.5, 0.375, 0.5, 0.375, 0.75, 0.125, 0.75, 0.625, 0.5, 0.875, 0.5, 0.875, 0.75, 0.625, 0.75, 0.375, 0.75, 0.5356, 0.75, 0.5356, 1.0, 0.375, 1.0, 0.375, 0.5, 0.5356, 0.5, 0.5356, 0.75, 0.375, 0.75, 0.375, 0.25, 0.5356, 0.25, 0.5356, 0.5, 0.375, 0.5, 0.375, 0.0, 0.5356, 0.0, 0.5356, 0.25, 0.375, 0.25, 0.5356, 0.0, 0.625, 0.0, 0.625, 0.25, 0.5356, 0.25, 0.5356, 0.25, 0.625, 0.25, 0.625, 0.5, 0.5356, 0.5, 0.5356, 0.5, 0.625, 0.5, 0.625, 0.75, 0.5356, 0.75, 0.5356, 0.75, 0.625, 0.75, 0.625, 1.0, 0.5356, 1.0, 0.125, 0.5, 0.375, 0.5, 0.375, 0.75, 0.125, 0.75, 0.625, 0.5, 0.875, 0.5, 0.875, 0.75, 0.625, 0.75, 0.375, 0.75, 0.5356, 0.75, 0.5356, 1.0, 0.375, 1.0, 0.375, 0.5, 0.5356, 0.5, 0.5356, 0.75, 0.375, 0.75, 0.375, 0.25, 0.5356, 0.25, 0.5356, 0.5, 0.375, 0.5, 0.375, 0.0, 0.5356, 0.0, 0.5356, 0.25, 0.375, 0.25, 0.5356, 0.0, 0.625, 0.0, 0.625, 0.25, 0.5356, 0.25, 0.5356, 0.25, 0.625, 0.25, 0.625, 0.5, 0.5356, 0.5, 0.5356, 0.5, 0.625, 0.5, 0.625, 0.75, 0.5356, 0.75, 0.5356, 0.75, 0.625, 0.75, 0.625, 1.0, 0.5356, 1.0, 0.125, 0.5, 0.375, 0.5, 0.375, 0.75, 0.125, 0.75, 0.625, 0.5, 0.875, 0.5, 0.875, 0.75, 0.625, 0.75, 0.375, 0.75, 0.5356, 0.75, 0.5356, 1.0, 0.375, 1.0, 0.375, 0.5, 0.5356, 0.5, 0.5356, 0.75, 0.375, 0.75, 0.375, 0.25, 0.5356, 0.25, 0.5356, 0.5, 0.375, 0.5, 0.375, 0.0, 0.5356, 0.0, 0.5356, 0.25, 0.375, 0.25, 0.5356, 0.0, 0.625, 0.0, 0.625, 0.25, 0.5356, 0.25, 0.5356, 0.25, 0.625, 0.25, 0.625, 0.5, 0.5356, 0.5, 0.5356, 0.5, 0.625, 0.5, 0.625, 0.75, 0.5356, 0.75, 0.5356, 0.75, 0.625, 0.75, 0.625, 1.0, 0.5356, 1.0, 0.125, 0.5, 0.375, 0.5, 0.375, 0.75, 0.125, 0.75, 0.625, 0.5, 0.875, 0.5, 0.875, 0.75, 0.625, 0.75, 0.375, 0.75, 0.5356, 0.75, 0.5356, 1.0, 0.375, 1.0, 0.375, 0.5, 0.5356, 0.5, 0.5356, 0.75, 0.375, 0.75, 0.375, 0.25, 0.5356, 0.25, 0.5356, 0.5, 0.375, 0.5, 0.375, 0.0, 0.5356, 0.0, 0.5356, 0.25, 0.375, 0.25, 0.5356, 0.0, 0.625, 0.0, 0.625, 0.25, 0.5356, 0.25, 0.5356, 0.25, 0.625, 0.25, 0.625, 0.5, 0.5356, 0.5, 0.5356, 0.5, 0.625, 0.5, 0.625, 0.75, 0.5356, 0.75, 0.5356, 0.75, 0.625, 0.75, 0.625, 1.0, 0.5356, 1.0, 0.125, 0.5, 0.375, 0.5, 0.375, 0.75, 0.125, 0.75, 0.625, 0.5, 0.875, 0.5, 0.875, 0.75, 0.625, 0.75, 0.375, 0.75, 0.5356, 0.75, 0.5356, 1.0, 0.375, 1.0, 0.375, 0.5, 0.5356, 0.5, 0.5356, 0.75, 0.375, 0.75, 0.375, 0.25, 0.5356, 0.25, 0.5356, 0.5, 0.375, 0.5, 0.375, 0.0, 0.5356, 0.0, 0.5356, 0.25, 0.375, 0.25, 0.5356, 0.0, 0.625, 0.0, 0.625, 0.25, 0.5356, 0.25, 0.5356, 0.25, 0.625, 0.25, 0.625, 0.5, 0.5356, 0.5, 0.5356, 0.5, 0.625, 0.5, 0.625, 0.75, 0.5356, 0.75, 0.5356, 0.75, 0.625, 0.75, 0.625, 1.0, 0.5356, 1.0, 0.125, 0.5, 0.375, 0.5, 0.375, 0.75, 0.125, 0.75, 0.625, 0.5, 0.875, 0.5, 0.875, 0.75, 0.625, 0.75, 0.375, 0.75, 0.5356, 0.75, 0.5356, 1.0, 0.375, 1.0, 0.375, 0.5, 0.5356, 0.5, 0.5356, 0.75, 0.375, 0.75, 0.375, 0.25, 0.5356, 0.25, 0.5356, 0.5, 0.375, 0.5, 0.375, 0.0, 0.5356, 0.0, 0.5356, 0.25, 0.375, 0.25, 0.5356, 0.0, 0.625, 0.0, 0.625, 0.25, 0.5356, 0.25, 0.5356, 0.25, 0.625, 0.25, 0.625, 0.5, 0.5356, 0.5, 0.5356, 0.5, 0.625, 0.5, 0.625, 0.75, 0.5356, 0.75, 0.5356, 0.75, 0.625, 0.75, 0.625, 1.0, 0.5356, 1.0, 0.125, 0.5, 0.375, 0.5, 0.375, 0.75, 0.125, 0.75, 0.625, 0.5, 0.875, 0.5, 0.875, 0.75, 0.625, 0.75, 0.375, 0.75, 0.5356, 0.75, 0.5356, 1.0, 0.375, 1.0, 0.375, 0.5, 0.5356, 0.5, 0.5356, 0.75, 0.375, 0.75, 0.375, 0.25, 0.5356, 0.25, 0.5356, 0.5, 0.375, 0.5, 0.375, 0.0, 0.5356, 0.0, 0.5356, 0.25, 0.375, 0.25, 0.5356, 0.0, 0.625, 0.0, 0.625, 0.25, 0.5356, 0.25, 0.5356, 0.25, 0.625, 0.25, 0.625, 0.5, 0.5356, 0.5, 0.5356, 0.5, 0.625, 0.5, 0.625, 0.75, 0.5356, 0.75, 0.5356, 0.75, 0.625, 0.75, 0.625, 1.0, 0.5356, 1.0, 0.125, 0.5, 0.375, 0.5, 0.375, 0.75, 0.125, 0.75, 0.625, 0.5, 0.875, 0.5, 0.875, 0.75, 0.625, 0.75, 0.375, 0.75, 0.5356, 0.75, 0.5356, 1.0, 0.375, 1.0, 0.375, 0.5, 0.5356, 0.5, 0.5356, 0.75, 0.375, 0.75, 0.375, 0.25, 0.5356, 0.25, 0.5356, 0.5, 0.375, 0.5, 0.375, 0.0, 0.5356, 0.0, 0.5356, 0.25, 0.375, 0.25, 0.5356, 0.0, 0.625, 0.0, 0.625, 0.25, 0.5356, 0.25, 0.5356, 0.25, 0.625, 0.25, 0.625, 0.5, 0.5356, 0.5, 0.5356, 0.5, 0.625, 0.5, 0.625, 0.75, 0.5356, 0.75, 0.5356, 0.75, 0.625, 0.75, 0.625, 1.0, 0.5356, 1.0, 0.125, 0.5, 0.375, 0.5, 0.375, 0.75, 0.125, 0.75, 0.625, 0.5, 0.875, 0.5, 0.875, 0.75, 0.625, 0.75, 0.375, 0.75, 0.5356, 0.75, 0.5356, 1.0, 0.375, 1.0, 0.375, 0.5, 0.5356, 0.5, 0.5356, 0.75, 0.375, 0.75, 0.375, 0.25, 0.5356, 0.25, 0.5356, 0.5, 0.375, 0.5, 0.375, 0.0, 0.5356, 0.0, 0.5356, 0.25, 0.375, 0.25, 0.5356, 0.0, 0.625, 0.0, 0.625, 0.25, 0.5356, 0.25, 0.5356, 0.25, 0.625, 0.25, 0.625, 0.5, 0.5356, 0.5, 0.5356, 0.5, 0.625, 0.5, 0.625, 0.75, 0.5356, 0.75, 0.5356, 0.75, 0.625, 0.75, 0.625, 1.0, 0.5356, 1.0, 0.125, 0.5, 0.375, 0.5, 0.375, 0.75, 0.125, 0.75, 0.625, 0.5, 0.875, 0.5, 0.875, 0.75, 0.625, 0.75, 0.375, 0.75, 0.5356, 0.75, 0.5356, 1.0, 0.375, 1.0, 0.375, 0.5, 0.5356, 0.5, 0.5356, 0.75, 0.375, 0.75, 0.375, 0.25, 0.5356, 0.25, 0.5356, 0.5, 0.375, 0.5, 0.375, 0.0, 0.5356, 0.0, 0.5356, 0.25, 0.375, 0.25, 0.5356, 0.0, 0.625, 0.0, 0.625, 0.25, 0.5356, 0.25, 0.5356, 0.25, 0.625, 0.25, 0.625, 0.5, 0.5356, 0.5, 0.5356, 0.5, 0.625, 0.5, 0.625, 0.75, 0.5356, 0.75, 0.5356, 0.75, 0.625, 0.75, 0.625, 1.0, 0.5356, 1.0, 0.125, 0.5, 0.375, 0.5, 0.375, 0.75, 0.125, 0.75, 0.625, 0.5, 0.875, 0.5, 0.875, 0.75, 0.625, 0.75, 0.375, 0.75, 0.5356, 0.75, 0.5356, 1.0, 0.375, 1.0, 0.375, 0.5, 0.5356, 0.5, 0.5356, 0.75, 0.375, 0.75, 0.375, 0.25, 0.5356, 0.25, 0.5356, 0.5, 0.375, 0.5, 0.375, 0.0, 0.5356, 0.0, 0.5356, 0.25, 0.375, 0.25, 0.5356, 0.0, 0.625, 0.0, 0.625, 0.25, 0.5356, 0.25, 0.5356, 0.25, 0.625, 0.25, 0.625, 0.5, 0.5356, 0.5, 0.5356, 0.5, 0.625, 0.5, 0.625, 0.75, 0.5356, 0.75, 0.5356, 0.75, 0.625, 0.75, 0.625, 1.0, 0.5356, 1.0, 0.125, 0.5, 0.375, 0.5, 0.375, 0.75, 0.125, 0.75, 0.625, 0.5, 0.875, 0.5, 0.875, 0.75, 0.625, 0.75, 0.375, 0.75, 0.5356, 0.75, 0.5356, 1.0, 0.375, 1.0, 0.375, 0.5, 0.5356, 0.5, 0.5356, 0.75, 0.375, 0.75, 0.375, 0.25, 0.5356, 0.25, 0.5356, 0.5, 0.375, 0.5, 0.375, 0.0, 0.5356, 0.0, 0.5356, 0.25, 0.375, 0.25, 0.5356, 0.0, 0.625, 0.0, 0.625, 0.25, 0.5356, 0.25, 0.5356, 0.25, 0.625, 0.25, 0.625, 0.5, 0.5356, 0.5, 0.5356, 0.5, 0.625, 0.5, 0.625, 0.75, 0.5356, 0.75, 0.5356, 0.75, 0.625, 0.75, 0.625, 1.0, 0.5356, 1.0, 0.125, 0.5, 0.375, 0.5, 0.375, 0.75, 0.125, 0.75, 0.625, 0.5, 0.875, 0.5, 0.875, 0.75, 0.625, 0.75, 0.375, 0.75, 0.5356, 0.75, 0.5356, 1.0, 0.375, 1.0, 0.375, 0.5, 0.5356, 0.5, 0.5356, 0.75, 0.375, 0.75, 0.375, 0.25, 0.5356, 0.25, 0.5356, 0.5, 0.375, 0.5, 0.375, 0.0, 0.5356, 0.0, 0.5356, 0.25, 0.375, 0.25, 0.5356, 0.0, 0.625, 0.0, 0.625, 0.25, 0.5356, 0.25, 0.5356, 0.25, 0.625, 0.25, 0.625, 0.5, 0.5356, 0.5, 0.5356, 0.5, 0.625, 0.5, 0.625, 0.75, 0.5356, 0.75, 0.5356, 0.75, 0.625, 0.75, 0.625, 1.0, 0.5356, 1.0, 0.125, 0.5, 0.375, 0.5, 0.375, 0.75, 0.125, 0.75, 0.625, 0.5, 0.875, 0.5, 0.875, 0.75, 0.625, 0.75, 0.375, 0.75, 0.5356, 0.75, 0.5356, 1.0, 0.375, 1.0, 0.375, 0.5, 0.5356, 0.5, 0.5356, 0.75, 0.375, 0.75, 0.375, 0.25, 0.5356, 0.25, 0.5356, 0.5, 0.375, 0.5, 0.375, 0.0, 0.5356, 0.0, 0.5356, 0.25, 0.375, 0.25, 0.5356, 0.0, 0.625, 0.0, 0.625, 0.25, 0.5356, 0.25, 0.5356, 0.25, 0.625, 0.25, 0.625, 0.5, 0.5356, 0.5, 0.5356, 0.5, 0.625, 0.5, 0.625, 0.75, 0.5356, 0.75, 0.5356, 0.75, 0.625, 0.75, 0.625, 1.0, 0.5356, 1.0, 0.125, 0.5, 0.375, 0.5, 0.375, 0.75, 0.125, 0.75, 0.625, 0.5, 0.875, 0.5, 0.875, 0.75, 0.625, 0.75, 0.375, 0.75, 0.5356, 0.75, 0.5356, 1.0, 0.375, 1.0, 0.375, 0.5, 0.5356, 0.5, 0.5356, 0.75, 0.375, 0.75, 0.375, 0.25, 0.5356, 0.25, 0.5356, 0.5, 0.375, 0.5, 0.375, 0.0, 0.5356, 0.0, 0.5356, 0.25, 0.375, 0.25, 0.5356, 0.0, 0.625, 0.0, 0.625, 0.25, 0.5356, 0.25, 0.5356, 0.25, 0.625, 0.25, 0.625, 0.5, 0.5356, 0.5, 0.5356, 0.5, 0.625, 0.5, 0.625, 0.75, 0.5356, 0.75, 0.5356, 0.75, 0.625, 0.75, 0.625, 1.0, 0.5356, 1.0, 0.125, 0.5, 0.375, 0.5, 0.375, 0.75, 0.125, 0.75, 0.625, 0.5, 0.875, 0.5, 0.875, 0.75, 0.625, 0.75, 0.375, 0.75, 0.5356, 0.75, 0.5356, 1.0, 0.375, 1.0, 0.375, 0.5, 0.5356, 0.5, 0.5356, 0.75, 0.375, 0.75, 0.375, 0.25, 0.5356, 0.25, 0.5356, 0.5, 0.375, 0.5, 0.375, 0.0, 0.5356, 0.0, 0.5356, 0.25, 0.375, 0.25, 0.5356, 0.0, 0.625, 0.0, 0.625, 0.25, 0.5356, 0.25, 0.5356, 0.25, 0.625, 0.25, 0.625, 0.5, 0.5356, 0.5, 0.5356, 0.5, 0.625, 0.5, 0.625, 0.75, 0.5356, 0.75, 0.5356, 0.75, 0.625, 0.75, 0.625, 1.0, 0.5356, 1.0, 0.125, 0.5, 0.375, 0.5, 0.375, 0.75, 0.125, 0.75, 0.625, 0.5, 0.875, 0.5, 0.875, 0.75, 0.625, 0.75, 0.375, 0.75, 0.5356, 0.75, 0.5356, 1.0, 0.375, 1.0, 0.375, 0.5, 0.5356, 0.5, 0.5356, 0.75, 0.375, 0.75, 0.375, 0.25, 0.5356, 0.25, 0.5356, 0.5, 0.375, 0.5, 0.375, 0.0, 0.5356, 0.0, 0.5356, 0.25, 0.375, 0.25, 0.5356, 0.0, 0.625, 0.0, 0.625, 0.25, 0.5356, 0.25, 0.5356, 0.25, 0.625, 0.25, 0.625, 0.5, 0.5356, 0.5, 0.5356, 0.5, 0.625, 0.5, 0.625, 0.75, 0.5356, 0.75, 0.5356, 0.75, 0.625, 0.75, 0.625, 1.0, 0.5356, 1.0, 0.125, 0.5, 0.375, 0.5, 0.375, 0.75, 0.125, 0.75, 0.625, 0.5, 0.875, 0.5, 0.875, 0.75, 0.625, 0.75, 0.375, 0.75, 0.5356, 0.75, 0.5356, 1.0, 0.375, 1.0, 0.375, 0.5, 0.5356, 0.5, 0.5356, 0.75, 0.375, 0.75, 0.375, 0.25, 0.5356, 0.25, 0.5356, 0.5, 0.375, 0.5, 0.375, 0.0, 0.5356, 0.0, 0.5356, 0.25, 0.375, 0.25, 0.5356, 0.0, 0.625, 0.0, 0.625, 0.25, 0.5356, 0.25, 0.5356, 0.25, 0.625, 0.25, 0.625, 0.5, 0.5356, 0.5, 0.5356, 0.5, 0.625, 0.5, 0.625, 0.75, 0.5356, 0.75, 0.5356, 0.75, 0.625, 0.75, 0.625, 1.0, 0.5356, 1.0, 0.125, 0.5, 0.375, 0.5, 0.375, 0.75, 0.125, 0.75, 0.625, 0.5, 0.875, 0.5, 0.875, 0.75, 0.625, 0.75, 0.375, 0.75, 0.5356, 0.75, 0.5356, 1.0, 0.375, 1.0, 0.375, 0.5, 0.5356, 0.5, 0.5356, 0.75, 0.375, 0.75, 0.375, 0.25, 0.5356, 0.25, 0.5356, 0.5, 0.375, 0.5, 0.375, 0.0, 0.5356, 0.0, 0.5356, 0.25, 0.375, 0.25])
me_cube_001.materials.append(mat_fryholderred)
me_cube_001.materials.append(mat_fryorange)
me_cube_001.use_remesh_fix_poles = True
me_cube_001.use_remesh_preserve_attributes = False
me_cube_001.use_mirror_vertex_groups = False
me_cube_001.update()
me_cube_012 = bpy.data.meshes.new('Cube.012')
me_cube_012.from_pydata([(0.5766, -0.554, -1.192e-07), (1.0, 0.626, -1.192e-07), (0.8769, -0.1955, -1.192e-07), (1.0, 0.1874, -1.192e-07), (-0.5766, -0.554, -1.192e-07), (-1.0, 0.626, -1.192e-07), (-0.8769, -0.1955, -1.192e-07), (-1.0, 0.1874, -1.192e-07), (-1.121e-08, 0.626, -1.192e-07), (-1.121e-08, -0.6898, -1.192e-07), (-1.121e-08, 0.1874, -1.192e-07), (-1.121e-08, -0.2512, -1.192e-07)], [], [(11, 9, 0, 2), (8, 10, 3, 1), (10, 11, 2, 3), (11, 6, 4, 9), (8, 5, 7, 10), (10, 7, 6, 11)])
_uv = me_cube_012.uv_layers.new(name='UVMap')
_uv.uv.foreach_set('vector', [0.25, 0.6667, 0.25, 0.75, 0.375, 0.75, 0.375, 0.6667, 0.25, 0.5, 0.25, 0.5833, 0.375, 0.5833, 0.375, 0.5, 0.25, 0.5833, 0.25, 0.6667, 0.375, 0.6667, 0.375, 0.5833, 0.25, 0.6667, 0.375, 0.6667, 0.375, 0.75, 0.25, 0.75, 0.25, 0.5, 0.375, 0.5, 0.375, 0.5833, 0.25, 0.5833, 0.25, 0.5833, 0.375, 0.5833, 0.375, 0.6667, 0.25, 0.6667])
me_cube_012.materials.append(mat_fryholderred)
me_cube_012.use_remesh_fix_poles = True
me_cube_012.use_remesh_preserve_attributes = False
me_cube_012.use_mirror_vertex_groups = False
me_cube_012.update()
me_cube_013 = bpy.data.meshes.new('Cube.013')
me_cube_013.from_pydata([(-1.0, -1.0, 0.0), (-1.887, -1.576, 3.193), (-1.0, 1.0, 0.0), (-1.887, 0.4244, 3.193), (1.0, -1.0, 0.0), (0.1125, -1.576, 3.193), (1.0, 1.0, 0.0), (0.1125, 0.4244, 3.193), (-1.0, -1.0, 2.052), (-1.0, 1.0, 2.052), (1.0, 1.0, 2.052), (1.0, -1.0, 2.052)], [], [(8, 1, 3, 9), (9, 3, 7, 10), (10, 7, 5, 11), (11, 5, 1, 8), (2, 6, 4, 0), (7, 3, 1, 5), (4, 11, 8, 0), (6, 10, 11, 4), (2, 9, 10, 6), (0, 8, 9, 2)])
_uv = me_cube_013.uv_layers.new(name='UVMap')
_uv.uv.foreach_set('vector', [0.5356, 0.0, 0.625, 0.0, 0.625, 0.25, 0.5356, 0.25, 0.5356, 0.25, 0.625, 0.25, 0.625, 0.5, 0.5356, 0.5, 0.5356, 0.5, 0.625, 0.5, 0.625, 0.75, 0.5356, 0.75, 0.5356, 0.75, 0.625, 0.75, 0.625, 1.0, 0.5356, 1.0, 0.125, 0.5, 0.375, 0.5, 0.375, 0.75, 0.125, 0.75, 0.625, 0.5, 0.875, 0.5, 0.875, 0.75, 0.625, 0.75, 0.375, 0.75, 0.5356, 0.75, 0.5356, 1.0, 0.375, 1.0, 0.375, 0.5, 0.5356, 0.5, 0.5356, 0.75, 0.375, 0.75, 0.375, 0.25, 0.5356, 0.25, 0.5356, 0.5, 0.375, 0.5, 0.375, 0.0, 0.5356, 0.0, 0.5356, 0.25, 0.375, 0.25])
me_cube_013.materials.append(mat_fryorange)
me_cube_013.use_remesh_fix_poles = True
me_cube_013.use_remesh_preserve_attributes = False
me_cube_013.use_mirror_vertex_groups = False
me_cube_013.update()
me_cube_014 = bpy.data.meshes.new('Cube.014')
me_cube_014.from_pydata([(-1.0, -1.0, 0.0), (-1.887, -1.576, 3.193), (-1.0, 1.0, 0.0), (-1.887, 0.4244, 3.193), (1.0, -1.0, 0.0), (0.1125, -1.576, 3.193), (1.0, 1.0, 0.0), (0.1125, 0.4244, 3.193), (-1.0, -1.0, 2.052), (-1.0, 1.0, 2.052), (1.0, 1.0, 2.052), (1.0, -1.0, 2.052)], [], [(8, 1, 3, 9), (9, 3, 7, 10), (10, 7, 5, 11), (11, 5, 1, 8), (2, 6, 4, 0), (7, 3, 1, 5), (4, 11, 8, 0), (6, 10, 11, 4), (2, 9, 10, 6), (0, 8, 9, 2)])
_uv = me_cube_014.uv_layers.new(name='UVMap')
_uv.uv.foreach_set('vector', [0.5356, 0.0, 0.625, 0.0, 0.625, 0.25, 0.5356, 0.25, 0.5356, 0.25, 0.625, 0.25, 0.625, 0.5, 0.5356, 0.5, 0.5356, 0.5, 0.625, 0.5, 0.625, 0.75, 0.5356, 0.75, 0.5356, 0.75, 0.625, 0.75, 0.625, 1.0, 0.5356, 1.0, 0.125, 0.5, 0.375, 0.5, 0.375, 0.75, 0.125, 0.75, 0.625, 0.5, 0.875, 0.5, 0.875, 0.75, 0.625, 0.75, 0.375, 0.75, 0.5356, 0.75, 0.5356, 1.0, 0.375, 1.0, 0.375, 0.5, 0.5356, 0.5, 0.5356, 0.75, 0.375, 0.75, 0.375, 0.25, 0.5356, 0.25, 0.5356, 0.5, 0.375, 0.5, 0.375, 0.0, 0.5356, 0.0, 0.5356, 0.25, 0.375, 0.25])
me_cube_014.materials.append(mat_fryorange)
me_cube_014.use_remesh_fix_poles = True
me_cube_014.use_remesh_preserve_attributes = False
me_cube_014.use_mirror_vertex_groups = False
me_cube_014.update()
me_cube_015 = bpy.data.meshes.new('Cube.015')
me_cube_015.from_pydata([(-1.0, -1.0, 0.0), (-1.887, -1.576, 3.193), (-1.0, 1.0, 0.0), (-1.887, 0.4244, 3.193), (1.0, -1.0, 0.0), (0.1125, -1.576, 3.193), (1.0, 1.0, 0.0), (0.1125, 0.4244, 3.193), (-1.0, -1.0, 2.052), (-1.0, 1.0, 2.052), (1.0, 1.0, 2.052), (1.0, -1.0, 2.052)], [], [(8, 1, 3, 9), (9, 3, 7, 10), (10, 7, 5, 11), (11, 5, 1, 8), (2, 6, 4, 0), (7, 3, 1, 5), (4, 11, 8, 0), (6, 10, 11, 4), (2, 9, 10, 6), (0, 8, 9, 2)])
_uv = me_cube_015.uv_layers.new(name='UVMap')
_uv.uv.foreach_set('vector', [0.5356, 0.0, 0.625, 0.0, 0.625, 0.25, 0.5356, 0.25, 0.5356, 0.25, 0.625, 0.25, 0.625, 0.5, 0.5356, 0.5, 0.5356, 0.5, 0.625, 0.5, 0.625, 0.75, 0.5356, 0.75, 0.5356, 0.75, 0.625, 0.75, 0.625, 1.0, 0.5356, 1.0, 0.125, 0.5, 0.375, 0.5, 0.375, 0.75, 0.125, 0.75, 0.625, 0.5, 0.875, 0.5, 0.875, 0.75, 0.625, 0.75, 0.375, 0.75, 0.5356, 0.75, 0.5356, 1.0, 0.375, 1.0, 0.375, 0.5, 0.5356, 0.5, 0.5356, 0.75, 0.375, 0.75, 0.375, 0.25, 0.5356, 0.25, 0.5356, 0.5, 0.375, 0.5, 0.375, 0.0, 0.5356, 0.0, 0.5356, 0.25, 0.375, 0.25])
me_cube_015.materials.append(mat_fryorange)
me_cube_015.use_remesh_fix_poles = True
me_cube_015.use_remesh_preserve_attributes = False
me_cube_015.use_mirror_vertex_groups = False
me_cube_015.update()
me_cube_016 = bpy.data.meshes.new('Cube.016')
me_cube_016.from_pydata([(-1.0, -1.0, 0.0), (-1.887, -1.576, 3.193), (-1.0, 1.0, 0.0), (-1.887, 0.4244, 3.193), (1.0, -1.0, 0.0), (0.1125, -1.576, 3.193), (1.0, 1.0, 0.0), (0.1125, 0.4244, 3.193), (-1.0, -1.0, 2.052), (-1.0, 1.0, 2.052), (1.0, 1.0, 2.052), (1.0, -1.0, 2.052)], [], [(8, 1, 3, 9), (9, 3, 7, 10), (10, 7, 5, 11), (11, 5, 1, 8), (2, 6, 4, 0), (7, 3, 1, 5), (4, 11, 8, 0), (6, 10, 11, 4), (2, 9, 10, 6), (0, 8, 9, 2)])
_uv = me_cube_016.uv_layers.new(name='UVMap')
_uv.uv.foreach_set('vector', [0.5356, 0.0, 0.625, 0.0, 0.625, 0.25, 0.5356, 0.25, 0.5356, 0.25, 0.625, 0.25, 0.625, 0.5, 0.5356, 0.5, 0.5356, 0.5, 0.625, 0.5, 0.625, 0.75, 0.5356, 0.75, 0.5356, 0.75, 0.625, 0.75, 0.625, 1.0, 0.5356, 1.0, 0.125, 0.5, 0.375, 0.5, 0.375, 0.75, 0.125, 0.75, 0.625, 0.5, 0.875, 0.5, 0.875, 0.75, 0.625, 0.75, 0.375, 0.75, 0.5356, 0.75, 0.5356, 1.0, 0.375, 1.0, 0.375, 0.5, 0.5356, 0.5, 0.5356, 0.75, 0.375, 0.75, 0.375, 0.25, 0.5356, 0.25, 0.5356, 0.5, 0.375, 0.5, 0.375, 0.0, 0.5356, 0.0, 0.5356, 0.25, 0.375, 0.25])
me_cube_016.materials.append(mat_fryorange)
me_cube_016.use_remesh_fix_poles = True
me_cube_016.use_remesh_preserve_attributes = False
me_cube_016.use_mirror_vertex_groups = False
me_cube_016.update()
me_cube_017 = bpy.data.meshes.new('Cube.017')
me_cube_017.from_pydata([(-1.0, -1.0, 0.0), (-1.887, -1.576, 3.193), (-1.0, 1.0, 0.0), (-1.887, 0.4244, 3.193), (1.0, -1.0, 0.0), (0.1125, -1.576, 3.193), (1.0, 1.0, 0.0), (0.1125, 0.4244, 3.193), (-1.0, -1.0, 2.052), (-1.0, 1.0, 2.052), (1.0, 1.0, 2.052), (1.0, -1.0, 2.052)], [], [(8, 1, 3, 9), (9, 3, 7, 10), (10, 7, 5, 11), (11, 5, 1, 8), (2, 6, 4, 0), (7, 3, 1, 5), (4, 11, 8, 0), (6, 10, 11, 4), (2, 9, 10, 6), (0, 8, 9, 2)])
_uv = me_cube_017.uv_layers.new(name='UVMap')
_uv.uv.foreach_set('vector', [0.5356, 0.0, 0.625, 0.0, 0.625, 0.25, 0.5356, 0.25, 0.5356, 0.25, 0.625, 0.25, 0.625, 0.5, 0.5356, 0.5, 0.5356, 0.5, 0.625, 0.5, 0.625, 0.75, 0.5356, 0.75, 0.5356, 0.75, 0.625, 0.75, 0.625, 1.0, 0.5356, 1.0, 0.125, 0.5, 0.375, 0.5, 0.375, 0.75, 0.125, 0.75, 0.625, 0.5, 0.875, 0.5, 0.875, 0.75, 0.625, 0.75, 0.375, 0.75, 0.5356, 0.75, 0.5356, 1.0, 0.375, 1.0, 0.375, 0.5, 0.5356, 0.5, 0.5356, 0.75, 0.375, 0.75, 0.375, 0.25, 0.5356, 0.25, 0.5356, 0.5, 0.375, 0.5, 0.375, 0.0, 0.5356, 0.0, 0.5356, 0.25, 0.375, 0.25])
me_cube_017.materials.append(mat_fryorange)
me_cube_017.use_remesh_fix_poles = True
me_cube_017.use_remesh_preserve_attributes = False
me_cube_017.use_mirror_vertex_groups = False
me_cube_017.update()
me_cube_018 = bpy.data.meshes.new('Cube.018')
me_cube_018.from_pydata([(-1.0, -1.0, 0.0), (-1.887, -1.576, 3.193), (-1.0, 1.0, 0.0), (-1.887, 0.4244, 3.193), (1.0, -1.0, 0.0), (0.1125, -1.576, 3.193), (1.0, 1.0, 0.0), (0.1125, 0.4244, 3.193), (-1.0, -1.0, 2.052), (-1.0, 1.0, 2.052), (1.0, 1.0, 2.052), (1.0, -1.0, 2.052)], [], [(8, 1, 3, 9), (9, 3, 7, 10), (10, 7, 5, 11), (11, 5, 1, 8), (2, 6, 4, 0), (7, 3, 1, 5), (4, 11, 8, 0), (6, 10, 11, 4), (2, 9, 10, 6), (0, 8, 9, 2)])
_uv = me_cube_018.uv_layers.new(name='UVMap')
_uv.uv.foreach_set('vector', [0.5356, 0.0, 0.625, 0.0, 0.625, 0.25, 0.5356, 0.25, 0.5356, 0.25, 0.625, 0.25, 0.625, 0.5, 0.5356, 0.5, 0.5356, 0.5, 0.625, 0.5, 0.625, 0.75, 0.5356, 0.75, 0.5356, 0.75, 0.625, 0.75, 0.625, 1.0, 0.5356, 1.0, 0.125, 0.5, 0.375, 0.5, 0.375, 0.75, 0.125, 0.75, 0.625, 0.5, 0.875, 0.5, 0.875, 0.75, 0.625, 0.75, 0.375, 0.75, 0.5356, 0.75, 0.5356, 1.0, 0.375, 1.0, 0.375, 0.5, 0.5356, 0.5, 0.5356, 0.75, 0.375, 0.75, 0.375, 0.25, 0.5356, 0.25, 0.5356, 0.5, 0.375, 0.5, 0.375, 0.0, 0.5356, 0.0, 0.5356, 0.25, 0.375, 0.25])
me_cube_018.materials.append(mat_fryorange)
me_cube_018.use_remesh_fix_poles = True
me_cube_018.use_remesh_preserve_attributes = False
me_cube_018.use_mirror_vertex_groups = False
me_cube_018.update()
me_cube_019 = bpy.data.meshes.new('Cube.019')
me_cube_019.from_pydata([(-1.0, -1.0, 0.0), (-1.887, -1.576, 3.193), (-1.0, 1.0, 0.0), (-1.887, 0.4244, 3.193), (1.0, -1.0, 0.0), (0.1125, -1.576, 3.193), (1.0, 1.0, 0.0), (0.1125, 0.4244, 3.193), (-1.0, -1.0, 2.052), (-1.0, 1.0, 2.052), (1.0, 1.0, 2.052), (1.0, -1.0, 2.052)], [], [(8, 1, 3, 9), (9, 3, 7, 10), (10, 7, 5, 11), (11, 5, 1, 8), (2, 6, 4, 0), (7, 3, 1, 5), (4, 11, 8, 0), (6, 10, 11, 4), (2, 9, 10, 6), (0, 8, 9, 2)])
_uv = me_cube_019.uv_layers.new(name='UVMap')
_uv.uv.foreach_set('vector', [0.5356, 0.0, 0.625, 0.0, 0.625, 0.25, 0.5356, 0.25, 0.5356, 0.25, 0.625, 0.25, 0.625, 0.5, 0.5356, 0.5, 0.5356, 0.5, 0.625, 0.5, 0.625, 0.75, 0.5356, 0.75, 0.5356, 0.75, 0.625, 0.75, 0.625, 1.0, 0.5356, 1.0, 0.125, 0.5, 0.375, 0.5, 0.375, 0.75, 0.125, 0.75, 0.625, 0.5, 0.875, 0.5, 0.875, 0.75, 0.625, 0.75, 0.375, 0.75, 0.5356, 0.75, 0.5356, 1.0, 0.375, 1.0, 0.375, 0.5, 0.5356, 0.5, 0.5356, 0.75, 0.375, 0.75, 0.375, 0.25, 0.5356, 0.25, 0.5356, 0.5, 0.375, 0.5, 0.375, 0.0, 0.5356, 0.0, 0.5356, 0.25, 0.375, 0.25])
me_cube_019.materials.append(mat_fryorange)
me_cube_019.use_remesh_fix_poles = True
me_cube_019.use_remesh_preserve_attributes = False
me_cube_019.use_mirror_vertex_groups = False
me_cube_019.update()
me_cube_020 = bpy.data.meshes.new('Cube.020')
me_cube_020.from_pydata([(-1.0, -1.0, 0.0), (-1.887, -1.576, 3.193), (-1.0, 1.0, 0.0), (-1.887, 0.4244, 3.193), (1.0, -1.0, 0.0), (0.1125, -1.576, 3.193), (1.0, 1.0, 0.0), (0.1125, 0.4244, 3.193), (-1.0, -1.0, 2.052), (-1.0, 1.0, 2.052), (1.0, 1.0, 2.052), (1.0, -1.0, 2.052)], [], [(8, 1, 3, 9), (9, 3, 7, 10), (10, 7, 5, 11), (11, 5, 1, 8), (2, 6, 4, 0), (7, 3, 1, 5), (4, 11, 8, 0), (6, 10, 11, 4), (2, 9, 10, 6), (0, 8, 9, 2)])
_uv = me_cube_020.uv_layers.new(name='UVMap')
_uv.uv.foreach_set('vector', [0.5356, 0.0, 0.625, 0.0, 0.625, 0.25, 0.5356, 0.25, 0.5356, 0.25, 0.625, 0.25, 0.625, 0.5, 0.5356, 0.5, 0.5356, 0.5, 0.625, 0.5, 0.625, 0.75, 0.5356, 0.75, 0.5356, 0.75, 0.625, 0.75, 0.625, 1.0, 0.5356, 1.0, 0.125, 0.5, 0.375, 0.5, 0.375, 0.75, 0.125, 0.75, 0.625, 0.5, 0.875, 0.5, 0.875, 0.75, 0.625, 0.75, 0.375, 0.75, 0.5356, 0.75, 0.5356, 1.0, 0.375, 1.0, 0.375, 0.5, 0.5356, 0.5, 0.5356, 0.75, 0.375, 0.75, 0.375, 0.25, 0.5356, 0.25, 0.5356, 0.5, 0.375, 0.5, 0.375, 0.0, 0.5356, 0.0, 0.5356, 0.25, 0.375, 0.25])
me_cube_020.materials.append(mat_fryorange)
me_cube_020.use_remesh_fix_poles = True
me_cube_020.use_remesh_preserve_attributes = False
me_cube_020.use_mirror_vertex_groups = False
me_cube_020.update()
me_cube_021 = bpy.data.meshes.new('Cube.021')
me_cube_021.from_pydata([(0.5766, -0.554, 0.0), (0.4426, -0.6381, 1.687), (1.0, 0.626, 0.0), (0.9875, 0.626, 2.616), (0.8769, -0.1955, 0.0), (1.0, 0.1874, 0.0), (0.906, 0.1874, 2.436), (0.7325, -0.2512, 2.126), (-0.5766, -0.554, 0.0), (-0.4426, -0.6381, 1.687), (-1.0, 0.626, 0.0), (-0.9875, 0.626, 2.616), (-0.8769, -0.1955, 0.0), (-1.0, 0.1874, 0.0), (-0.906, 0.1874, 2.436), (-0.7325, -0.2512, 2.126), (0.0, 0.626, 0.0), (0.0, 0.626, 2.616), (0.0, -0.6898, 0.0), (0.0, -0.6898, 1.687), (0.0, 0.1874, 0.0), (0.0, -0.2512, 0.0)], [], [(16, 17, 3, 2), (4, 7, 1, 0), (21, 4, 0, 18), (16, 2, 5, 20), (20, 5, 4, 21), (2, 3, 6, 5), (5, 6, 7, 4), (0, 1, 19, 18), (16, 10, 11, 17), (12, 8, 9, 15), (21, 18, 8, 12), (16, 20, 13, 10), (20, 21, 12, 13), (10, 13, 14, 11), (13, 12, 15, 14), (8, 18, 19, 9)])
_uv = me_cube_021.uv_layers.new(name='UVMap')
_uv.uv.foreach_set('vector', [0.375, 0.375, 0.625, 0.375, 0.625, 0.5, 0.375, 0.5, 0.375, 0.6667, 0.625, 0.6667, 0.625, 0.75, 0.375, 0.75, 0.25, 0.6667, 0.375, 0.6667, 0.375, 0.75, 0.25, 0.75, 0.25, 0.5, 0.375, 0.5, 0.375, 0.5833, 0.25, 0.5833, 0.25, 0.5833, 0.375, 0.5833, 0.375, 0.6667, 0.25, 0.6667, 0.375, 0.5, 0.625, 0.5, 0.625, 0.5833, 0.375, 0.5833, 0.375, 0.5833, 0.625, 0.5833, 0.625, 0.6667, 0.375, 0.6667, 0.375, 0.75, 0.625, 0.75, 0.625, 0.875, 0.375, 0.875, 0.375, 0.375, 0.375, 0.5, 0.625, 0.5, 0.625, 0.375, 0.375, 0.6667, 0.375, 0.75, 0.625, 0.75, 0.625, 0.6667, 0.25, 0.6667, 0.25, 0.75, 0.375, 0.75, 0.375, 0.6667, 0.25, 0.5, 0.25, 0.5833, 0.375, 0.5833, 0.375, 0.5, 0.25, 0.5833, 0.25, 0.6667, 0.375, 0.6667, 0.375, 0.5833, 0.375, 0.5, 0.375, 0.5833, 0.625, 0.5833, 0.625, 0.5, 0.375, 0.5833, 0.375, 0.6667, 0.625, 0.6667, 0.625, 0.5833, 0.375, 0.75, 0.375, 0.875, 0.625, 0.875, 0.625, 0.75])
me_cube_021.materials.append(mat_fryholderred)
me_cube_021.use_remesh_fix_poles = True
me_cube_021.use_remesh_preserve_attributes = False
me_cube_021.use_mirror_vertex_groups = False
me_cube_021.update()

# ---- objects
ob_fryholder = bpy.data.objects.new('FryHolder', me_cube_001)
ob_particles_001 = bpy.data.objects.new('Particles.001', me_cube_012)
ob_fry1_006 = bpy.data.objects.new('Fry1.006', me_cube_013)
ob_fry2_007 = bpy.data.objects.new('Fry2.007', me_cube_014)
ob_fry3_004 = bpy.data.objects.new('Fry3.004', me_cube_015)
ob_fry4_007 = bpy.data.objects.new('Fry4.007', me_cube_016)
ob_fry5_003 = bpy.data.objects.new('Fry5.003', me_cube_017)
ob_fry6_001 = bpy.data.objects.new('Fry6.001', me_cube_018)
ob_fry7_002 = bpy.data.objects.new('Fry7.002', me_cube_019)
ob_fry8_003 = bpy.data.objects.new('Fry8.003', me_cube_020)
ob_fryholder_001 = bpy.data.objects.new('FryHolder.001', me_cube_021)

# ---- transforms, parenting, visibility, modifiers, constraints
ob_fryholder.location = (0.0, 0.0, 0.0)
ob_fryholder.lineart.crease_threshold = 0.0
ob_particles_001.location = (9.934e-09, 0.002264, 0.06575)
ob_particles_001.scale = (0.6426, 0.7477, 0.8441)
ob_particles_001.lineart.crease_threshold = 0.0
_m = ob_particles_001.modifiers.new('ParticleSettings', 'PARTICLE_SYSTEM')
ob_fry1_006.location = (0.0, 0.0, 0.02273)
ob_fry1_006.scale = (0.1105, 0.1105, 1.0)
ob_fry1_006.lineart.crease_threshold = 0.0
ob_fry2_007.location = (0.1469, -0.08844, 0.0493)
ob_fry2_007.rotation_euler = (0.0, -0.0, 1.571)
ob_fry2_007.scale = (0.1105, 0.1105, 1.0)
ob_fry2_007.lineart.crease_threshold = 0.0
ob_fry3_004.location = (0.7174, 0.417, 0.01379)
ob_fry3_004.rotation_euler = (0.0, -0.0, 3.142)
ob_fry3_004.scale = (0.1105, 0.1105, 1.0)
ob_fry3_004.lineart.crease_threshold = 0.0
ob_fry4_007.location = (-0.7212, 0.356, 0.008362)
ob_fry4_007.rotation_euler = (0.0, 0.0, 4.712)
ob_fry4_007.scale = (0.1105, 0.1105, 1.0)
ob_fry4_007.lineart.crease_threshold = 0.0
ob_fry5_003.location = (0.6139, 0.01422, 0.04587)
ob_fry5_003.rotation_euler = (0.0, -0.0, 3.142)
ob_fry5_003.scale = (0.1105, 0.1105, 0.9559)
ob_fry5_003.lineart.crease_threshold = 0.0
ob_fry6_001.location = (-0.5301, -0.2094, 0.03039)
ob_fry6_001.rotation_euler = (0.0, 0.0, 4.712)
ob_fry6_001.scale = (0.09117, 0.09117, 0.8253)
ob_fry6_001.lineart.crease_threshold = 0.0
ob_fry7_002.location = (-0.08314, 0.384, 0.03495)
ob_fry7_002.rotation_euler = (0.0, 0.0, 4.712)
ob_fry7_002.scale = (0.09455, 0.09455, 0.8559)
ob_fry7_002.lineart.crease_threshold = 0.0
ob_fry8_003.location = (-0.4025, 0.4114, 0.03906)
ob_fry8_003.rotation_euler = (0.0, -0.0, 3.142)
ob_fry8_003.scale = (0.1015, 0.1015, 0.9265)
ob_fry8_003.lineart.crease_threshold = 0.0
ob_fryholder_001.location = (0.0, 0.0, 0.0)
ob_fryholder_001.lineart.crease_threshold = 0.0
_m = ob_fryholder_001.modifiers.new('Solidify', 'SOLIDIFY')
_m.thickness = 0.07

# ---- collection membership
col_collection.objects.link(ob_fryholder)
col_backup.objects.link(ob_particles_001)
col_backup.objects.link(ob_fry1_006)
col_backup.objects.link(ob_fry2_007)
col_backup.objects.link(ob_fry3_004)
col_backup.objects.link(ob_fry4_007)
col_backup.objects.link(ob_fry5_003)
col_backup.objects.link(ob_fry6_001)
col_backup.objects.link(ob_fry7_002)
col_backup.objects.link(ob_fry8_003)
col_backup.objects.link(ob_fryholder_001)

# ---- scene / render settings (as saved in the file)
scene.frame_start = 1; scene.frame_end = 250; scene.frame_set(0)
scene.render.engine = 'BLENDER_EEVEE_NEXT'
scene.cycles.use_denoising = False
scene.cycles.samples = 128
scene.cycles.sampling_pattern = 'TABULATED_SOBOL'
scene.cycles.use_adaptive_sampling = False
scene.cycles.use_light_tree = False
scene.view_settings.view_transform = 'Filmic'
bpy.context.view_layer.update()

# ---- added for rendering (the .blend has no active camera and no usable light): camera, sun
cam_auto = bpy.data.cameras.new('AutoCamera')
cam_auto.lens = 50.0
cam_auto.sensor_width = 36.0
cam_auto.clip_end = 1000.0
ob_auto_camera = bpy.data.objects.new('AutoCamera', cam_auto)
scene.collection.objects.link(ob_auto_camera)
ob_auto_camera.location = (3.72934, -4.50711, 4.60486)
ob_auto_camera.rotation_euler = (1.09748, -7.21219e-08, 0.694738)
scene.camera = ob_auto_camera
light_auto_sun = bpy.data.lights.new('AutoSun', 'SUN')
light_auto_sun.energy = 3.0
light_auto_sun.angle = 0.0523599
ob_auto_sun = bpy.data.objects.new('AutoSun', light_auto_sun)
scene.collection.objects.link(ob_auto_sun)
ob_auto_sun.rotation_euler = (0.872665, 0.174533, 0.523599)
bpy.context.view_layer.update()
